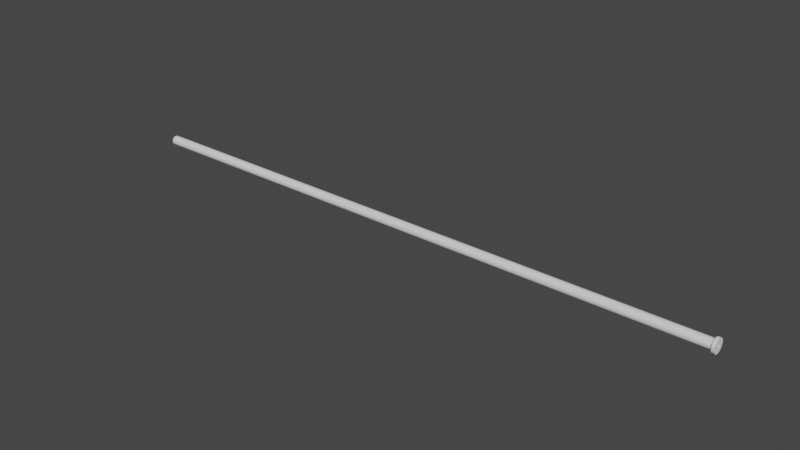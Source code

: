 # Source: Hose.blend  (saved by Blender 2.82.7; exported with 4.5.12 LTS)
import bpy
from mathutils import Matrix  # noqa: F401  (used for matrix-valued properties, if any)

bpy.ops.wm.read_factory_settings(use_empty=True)
scene = bpy.context.scene
scene.name = 'Scene'

# ---- collections
col_collection = bpy.data.collections.new('Collection'); scene.collection.children.link(col_collection)

# ---- world
world_world = bpy.data.worlds.new('World'); scene.world = world_world
world_world.use_nodes = True; world_world.node_tree.nodes.clear()
_N = world_world.node_tree.nodes; _L = world_world.node_tree.links
n0 = _N.new('ShaderNodeOutputWorld'); n0.name = 'World Output'; n0.location = (300, 300)
n1 = _N.new('ShaderNodeBackground'); n1.name = 'Background'; n1.location = (10, 300)
n1.inputs[0].default_value = (0.05088, 0.05088, 0.05088, 1.0)
_L.new(n1.outputs[0], n0.inputs[0])
n0.is_active_output = True
world_world.color = (0.05088, 0.05088, 0.05088)
world_world.use_sun_shadow = False
world_world.sun_shadow_jitter_overblur = 0.0

# ---- meshes
me_cylinder = bpy.data.meshes.new('Cylinder')
me_cylinder.from_pydata([(5.462, 0.0857, -9.722e-08), (-5.462, 0.0857, -6.384e-08), (5.462, 0.08406, -0.01672), (-5.462, 0.08406, -0.01672), (5.462, 0.07918, -0.0328), (-5.462, 0.07918, -0.0328), (5.462, 0.07126, -0.04761), (-5.462, 0.07126, -0.04761), (5.462, 0.0606, -0.0606), (-5.462, 0.0606, -0.0606), (5.462, 0.04761, -0.07126), (-5.462, 0.04761, -0.07126), (5.462, 0.0328, -0.07918), (-5.462, 0.0328, -0.07918), (5.462, 0.01672, -0.08406), (-5.462, 0.01672, -0.08406), (5.462, 2.984e-07, -0.0857), (-5.462, 3.214e-07, -0.0857), (5.462, -0.01672, -0.08406), (-5.462, -0.01672, -0.08406), (5.462, -0.0328, -0.07918), (-5.462, -0.0328, -0.07918), (5.462, -0.04761, -0.07126), (-5.462, -0.04761, -0.07126), (5.462, -0.0606, -0.0606), (-5.462, -0.0606, -0.0606), (5.462, -0.07126, -0.04761), (-5.462, -0.07126, -0.04761), (5.462, -0.07918, -0.0328), (-5.462, -0.07918, -0.0328), (5.462, -0.08406, -0.01672), (-5.462, -0.08406, -0.01672), (5.462, -0.0857, -6.929e-08), (-5.462, -0.0857, -3.592e-08), (5.462, -0.08406, 0.01672), (-5.462, -0.08406, 0.01672), (5.462, -0.07918, 0.0328), (-5.462, -0.07918, 0.0328), (5.462, -0.07126, 0.04761), (-5.462, -0.07126, 0.04761), (5.462, -0.0606, 0.0606), (-5.462, -0.0606, 0.0606), (5.462, -0.04761, 0.07126), (-5.462, -0.04761, 0.07126), (5.462, -0.0328, 0.07918), (-5.462, -0.0328, 0.07918), (5.462, -0.01672, 0.08406), (-5.462, -0.01672, 0.08406), (5.462, 3.747e-07, 0.0857), (-5.462, 3.977e-07, 0.0857), (5.462, 0.01672, 0.08406), (-5.462, 0.01672, 0.08406), (5.462, 0.0328, 0.07918), (-5.462, 0.0328, 0.07918), (5.462, 0.04761, 0.07126), (-5.462, 0.04761, 0.07126), (5.462, 0.0606, 0.0606), (-5.462, 0.0606, 0.0606), (5.462, 0.07126, 0.04761), (-5.462, 0.07126, 0.04761), (5.462, 0.07918, 0.0328), (-5.462, 0.07918, 0.0328), (5.462, 0.08406, 0.01672), (-5.462, 0.08406, 0.01672), (5.462, 0.1222, -9.578e-08), (5.462, 0.1198, -0.02384), (5.462, 0.1129, -0.04676), (5.462, 0.1016, -0.06788), (5.462, 0.0864, -0.0864), (5.462, 0.06788, -0.1016), (5.462, 0.04676, -0.1129), (5.462, 0.02384, -0.1198), (5.462, 2.914e-07, -0.1222), (5.462, -0.02384, -0.1198), (5.462, -0.04676, -0.1129), (5.462, -0.06788, -0.1016), (5.462, -0.0864, -0.0864), (5.462, -0.1016, -0.06788), (5.462, -0.1129, -0.04676), (5.462, -0.1198, -0.02384), (5.462, -0.1222, -5.597e-08), (5.462, -0.1198, 0.02384), (5.462, -0.1129, 0.04676), (5.462, -0.1016, 0.06788), (5.462, -0.0864, 0.0864), (5.462, -0.06788, 0.1016), (5.462, -0.04676, 0.1129), (5.462, -0.02384, 0.1198), (5.462, 4.002e-07, 0.1222), (5.462, 0.02384, 0.1198), (5.462, 0.04676, 0.1129), (5.462, 0.06788, 0.1016), (5.462, 0.0864, 0.0864), (5.462, 0.1016, 0.06788), (5.462, 0.1129, 0.04676), (5.462, 0.1198, 0.02384), (5.512, 0.1222, -5.487e-07), (5.512, 0.1198, -0.02384), (5.512, 0.1129, -0.04676), (5.512, 0.1016, -0.06788), (5.512, 0.0864, -0.0864), (5.512, 0.06788, -0.1016), (5.512, 0.04676, -0.1129), (5.512, 0.02384, -0.1198), (5.512, -1.505e-07, -0.1222), (5.512, -0.02384, -0.1198), (5.512, -0.04676, -0.1129), (5.512, -0.06788, -0.1016), (5.512, -0.0864, -0.0864), (5.512, -0.1016, -0.06788), (5.512, -0.1129, -0.04676), (5.512, -0.1198, -0.02384), (5.512, -0.1222, -5.089e-07), (5.512, -0.1198, 0.02384), (5.512, -0.1129, 0.04676), (5.512, -0.1016, 0.06788), (5.512, -0.0864, 0.0864), (5.512, -0.06788, 0.1016), (5.512, -0.04676, 0.1129), (5.512, -0.02384, 0.1198), (5.512, -4.17e-08, 0.1222), (5.512, 0.02384, 0.1198), (5.512, 0.04676, 0.1129), (5.512, 0.06788, 0.1016), (5.512, 0.0864, 0.0864), (5.512, 0.1016, 0.06788), (5.512, 0.1129, 0.04676), (5.512, 0.1198, 0.02384), (5.512, 0.03097, -5.512e-07), (5.512, 0.03037, -0.006042), (5.512, 0.02861, -0.01185), (5.512, 0.02575, -0.0172), (5.512, 0.0219, -0.0219), (5.512, 0.0172, -0.02575), (5.512, 0.01185, -0.02861), (5.512, 0.006041, -0.03037), (5.512, -1.339e-07, -0.03097), (5.512, -0.006041, -0.03037), (5.512, -0.01185, -0.02861), (5.512, -0.0172, -0.02575), (5.512, -0.0219, -0.0219), (5.512, -0.02575, -0.0172), (5.512, -0.02861, -0.01185), (5.512, -0.03037, -0.006042), (5.512, -0.03097, -5.411e-07), (5.512, -0.03037, 0.006041), (5.512, -0.02861, 0.01185), (5.512, -0.02575, 0.0172), (5.512, -0.0219, 0.0219), (5.512, -0.0172, 0.02575), (5.512, -0.01185, 0.02861), (5.512, -0.006041, 0.03037), (5.512, -1.063e-07, 0.03096), (5.512, 0.006041, 0.03037), (5.512, 0.01185, 0.02861), (5.512, 0.0172, 0.02575), (5.512, 0.0219, 0.0219), (5.512, 0.02575, 0.0172), (5.512, 0.02861, 0.01185), (5.512, 0.03037, 0.00604), (5.438, 0.03097, 9.848e-07), (5.438, 0.03037, -0.00604), (5.438, 0.02861, -0.01185), (5.438, 0.02575, -0.0172), (5.438, 0.0219, -0.02189), (5.438, 0.0172, -0.02575), (5.438, 0.01185, -0.02861), (5.438, 0.006042, -0.03037), (5.438, 6.159e-07, -0.03096), (5.438, -0.00604, -0.03037), (5.438, -0.01185, -0.02861), (5.438, -0.0172, -0.02575), (5.438, -0.0219, -0.02189), (5.438, -0.02575, -0.0172), (5.438, -0.02861, -0.01185), (5.438, -0.03037, -0.00604), (5.438, -0.03096, 9.948e-07), (5.438, -0.03037, 0.006042), (5.438, -0.02861, 0.01185), (5.438, -0.02575, 0.0172), (5.438, -0.0219, 0.0219), (5.438, -0.0172, 0.02575), (5.438, -0.01185, 0.02861), (5.438, -0.00604, 0.03037), (5.438, 6.434e-07, 0.03097), (5.438, 0.006042, 0.03037), (5.438, 0.01185, 0.02861), (5.438, 0.0172, 0.02575), (5.438, 0.0219, 0.0219), (5.438, 0.02575, 0.0172), (5.438, 0.02861, 0.01185), (5.438, 0.03037, 0.006042), (4.469, 0.08406, -0.01672), (3.476, 0.08406, -0.01672), (2.483, 0.08406, -0.01672), (1.49, 0.08406, -0.01672), (0.4966, 0.08406, -0.01672), (-0.4966, 0.08406, -0.01672), (-1.49, 0.08406, -0.01672), (-2.483, 0.08406, -0.01672), (-3.476, 0.08406, -0.01672), (-4.469, 0.08406, -0.01672), (-4.469, 0.07918, -0.0328), (-3.476, 0.07918, -0.0328), (-2.483, 0.07918, -0.0328), (-1.49, 0.07918, -0.0328), (-0.4966, 0.07918, -0.0328), (0.4966, 0.07918, -0.0328), (1.49, 0.07918, -0.0328), (2.483, 0.07918, -0.0328), (3.476, 0.07918, -0.0328), (4.469, 0.07918, -0.0328), (-4.469, 0.07126, -0.04761), (-3.476, 0.07126, -0.04761), (-2.483, 0.07126, -0.04761), (-1.49, 0.07126, -0.04761), (-0.4966, 0.07126, -0.04761), (0.4966, 0.07126, -0.04761), (1.49, 0.07126, -0.04761), (2.483, 0.07126, -0.04761), (3.476, 0.07126, -0.04761), (4.469, 0.07126, -0.04761), (-4.469, 0.0606, -0.0606), (-3.476, 0.0606, -0.0606), (-2.483, 0.0606, -0.0606), (-1.49, 0.0606, -0.0606), (-0.4966, 0.0606, -0.0606), (0.4966, 0.0606, -0.0606), (1.49, 0.0606, -0.0606), (2.483, 0.0606, -0.0606), (3.476, 0.0606, -0.0606), (4.469, 0.0606, -0.0606), (-4.469, 0.04761, -0.07126), (-3.476, 0.04761, -0.07126), (-2.483, 0.04761, -0.07126), (-1.49, 0.04761, -0.07126), (-0.4966, 0.04761, -0.07126), (0.4966, 0.04761, -0.07126), (1.49, 0.04761, -0.07126), (2.483, 0.04761, -0.07126), (3.476, 0.04761, -0.07126), (4.469, 0.04761, -0.07126), (-4.469, 0.0328, -0.07918), (-3.476, 0.0328, -0.07918), (-2.483, 0.0328, -0.07918), (-1.49, 0.0328, -0.07918), (-0.4966, 0.0328, -0.07918), (0.4966, 0.0328, -0.07918), (1.49, 0.0328, -0.07918), (2.483, 0.0328, -0.07918), (3.476, 0.0328, -0.07918), (4.469, 0.0328, -0.07918), (-4.469, 0.01672, -0.08406), (-3.476, 0.01672, -0.08406), (-2.483, 0.01672, -0.08406), (-1.49, 0.01672, -0.08406), (-0.4966, 0.01672, -0.08406), (0.4966, 0.01672, -0.08406), (1.49, 0.01672, -0.08406), (2.483, 0.01672, -0.08406), (3.476, 0.01672, -0.08406), (4.469, 0.01672, -0.08406), (-4.469, 3.193e-07, -0.0857), (-3.476, 3.172e-07, -0.0857), (-2.483, 3.152e-07, -0.0857), (-1.49, 3.131e-07, -0.0857), (-0.4966, 3.11e-07, -0.0857), (0.4966, 3.089e-07, -0.0857), (1.49, 3.068e-07, -0.0857), (2.483, 3.047e-07, -0.0857), (3.476, 3.026e-07, -0.0857), (4.469, 3.005e-07, -0.0857), (-4.469, -0.01672, -0.08406), (-3.476, -0.01672, -0.08406), (-2.483, -0.01672, -0.08406), (-1.49, -0.01672, -0.08406), (-0.4966, -0.01672, -0.08406), (0.4966, -0.01672, -0.08406), (1.49, -0.01672, -0.08406), (2.483, -0.01672, -0.08406), (3.476, -0.01672, -0.08406), (4.469, -0.01672, -0.08406), (-4.469, -0.0328, -0.07918), (-3.476, -0.0328, -0.07918), (-2.483, -0.0328, -0.07918), (-1.49, -0.0328, -0.07918), (-0.4966, -0.0328, -0.07918), (0.4966, -0.0328, -0.07918), (1.49, -0.0328, -0.07918), (2.483, -0.0328, -0.07918), (3.476, -0.0328, -0.07918), (4.469, -0.0328, -0.07918), (-4.469, -0.04761, -0.07126), (-3.476, -0.04761, -0.07126), (-2.483, -0.04761, -0.07126), (-1.49, -0.04761, -0.07126), (-0.4966, -0.04761, -0.07126), (0.4966, -0.04761, -0.07126), (1.49, -0.04761, -0.07126), (2.483, -0.04761, -0.07126), (3.476, -0.04761, -0.07126), (4.469, -0.04761, -0.07126), (-4.469, -0.0606, -0.0606), (-3.476, -0.0606, -0.0606), (-2.483, -0.0606, -0.0606), (-1.49, -0.0606, -0.0606), (-0.4966, -0.0606, -0.0606), (0.4966, -0.0606, -0.0606), (1.49, -0.0606, -0.0606), (2.483, -0.0606, -0.0606), (3.476, -0.0606, -0.0606), (4.469, -0.0606, -0.0606), (-4.469, -0.07126, -0.04761), (-3.476, -0.07126, -0.04761), (-2.483, -0.07126, -0.04761), (-1.49, -0.07126, -0.04761), (-0.4966, -0.07126, -0.04761), (0.4966, -0.07126, -0.04761), (1.49, -0.07126, -0.04761), (2.483, -0.07126, -0.04761), (3.476, -0.07126, -0.04761), (4.469, -0.07126, -0.04761), (-4.469, -0.07918, -0.0328), (-3.476, -0.07918, -0.0328), (-2.483, -0.07918, -0.0328), (-1.49, -0.07918, -0.0328), (-0.4966, -0.07918, -0.0328), (0.4966, -0.07918, -0.0328), (1.49, -0.07918, -0.0328), (2.483, -0.07918, -0.0328), (3.476, -0.07918, -0.0328), (4.469, -0.07918, -0.0328), (-4.469, -0.08406, -0.01672), (-3.476, -0.08406, -0.01672), (-2.483, -0.08406, -0.01672), (-1.49, -0.08406, -0.01672), (-0.4966, -0.08406, -0.01672), (0.4966, -0.08406, -0.01672), (1.49, -0.08406, -0.01672), (2.483, -0.08406, -0.01672), (3.476, -0.08406, -0.01672), (4.469, -0.08406, -0.01672), (-4.469, -0.0857, -3.895e-08), (-3.476, -0.0857, -4.198e-08), (-2.483, -0.0857, -4.502e-08), (-1.49, -0.0857, -4.805e-08), (-0.4966, -0.0857, -5.109e-08), (0.4966, -0.0857, -5.412e-08), (1.49, -0.0857, -5.716e-08), (2.483, -0.0857, -6.019e-08), (3.476, -0.0857, -6.322e-08), (4.469, -0.0857, -6.626e-08), (-4.469, -0.08406, 0.01672), (-3.476, -0.08406, 0.01672), (-2.483, -0.08406, 0.01672), (-1.49, -0.08406, 0.01672), (-0.4966, -0.08406, 0.01672), (0.4966, -0.08406, 0.01672), (1.49, -0.08406, 0.01672), (2.483, -0.08406, 0.01672), (3.476, -0.08406, 0.01672), (4.469, -0.08406, 0.01672), (-4.469, -0.07918, 0.0328), (-3.476, -0.07918, 0.0328), (-2.483, -0.07918, 0.0328), (-1.49, -0.07918, 0.0328), (-0.4966, -0.07918, 0.0328), (0.4966, -0.07918, 0.0328), (1.49, -0.07918, 0.0328), (2.483, -0.07918, 0.0328), (3.476, -0.07918, 0.0328), (4.469, -0.07918, 0.0328), (-4.469, -0.07126, 0.04761), (-3.476, -0.07126, 0.04761), (-2.483, -0.07126, 0.04761), (-1.49, -0.07126, 0.04761), (-0.4966, -0.07126, 0.04761), (0.4966, -0.07126, 0.04761), (1.49, -0.07126, 0.04761), (2.483, -0.07126, 0.04761), (3.476, -0.07126, 0.04761), (4.469, -0.07126, 0.04761), (-4.469, -0.0606, 0.0606), (-3.476, -0.0606, 0.0606), (-2.483, -0.0606, 0.0606), (-1.49, -0.0606, 0.0606), (-0.4966, -0.0606, 0.0606), (0.4966, -0.0606, 0.0606), (1.49, -0.0606, 0.0606), (2.483, -0.0606, 0.0606), (3.476, -0.0606, 0.0606), (4.469, -0.0606, 0.0606), (-4.469, -0.04761, 0.07126), (-3.476, -0.04761, 0.07126), (-2.483, -0.04761, 0.07126), (-1.49, -0.04761, 0.07126), (-0.4966, -0.04761, 0.07126), (0.4966, -0.04761, 0.07126), (1.49, -0.04761, 0.07126), (2.483, -0.04761, 0.07126), (3.476, -0.04761, 0.07126), (4.469, -0.04761, 0.07126), (-4.469, -0.0328, 0.07918), (-3.476, -0.0328, 0.07918), (-2.483, -0.0328, 0.07918), (-1.49, -0.0328, 0.07918), (-0.4966, -0.0328, 0.07918), (0.4966, -0.0328, 0.07918), (1.49, -0.0328, 0.07918), (2.483, -0.0328, 0.07918), (3.476, -0.0328, 0.07918), (4.469, -0.0328, 0.07918), (-4.469, -0.01672, 0.08406), (-3.476, -0.01672, 0.08406), (-2.483, -0.01672, 0.08406), (-1.49, -0.01672, 0.08406), (-0.4966, -0.01672, 0.08406), (0.4966, -0.01672, 0.08406), (1.49, -0.01672, 0.08406), (2.483, -0.01672, 0.08406), (3.476, -0.01672, 0.08406), (4.469, -0.01672, 0.08406), (-4.469, 3.956e-07, 0.0857), (-3.476, 3.935e-07, 0.0857), (-2.483, 3.914e-07, 0.0857), (-1.49, 3.893e-07, 0.0857), (-0.4966, 3.873e-07, 0.0857), (0.4966, 3.852e-07, 0.0857), (1.49, 3.831e-07, 0.0857), (2.483, 3.81e-07, 0.0857), (3.476, 3.789e-07, 0.0857), (4.469, 3.768e-07, 0.0857), (-4.469, 0.01672, 0.08406), (-3.476, 0.01672, 0.08406), (-2.483, 0.01672, 0.08406), (-1.49, 0.01672, 0.08406), (-0.4966, 0.01672, 0.08406), (0.4966, 0.01672, 0.08406), (1.49, 0.01672, 0.08406), (2.483, 0.01672, 0.08406), (3.476, 0.01672, 0.08406), (4.469, 0.01672, 0.08406), (-4.469, 0.0328, 0.07918), (-3.476, 0.0328, 0.07918), (-2.483, 0.0328, 0.07918), (-1.49, 0.0328, 0.07918), (-0.4966, 0.0328, 0.07918), (0.4966, 0.0328, 0.07918), (1.49, 0.0328, 0.07918), (2.483, 0.0328, 0.07918), (3.476, 0.0328, 0.07918), (4.469, 0.0328, 0.07918), (-4.469, 0.04761, 0.07126), (-3.476, 0.04761, 0.07126), (-2.483, 0.04761, 0.07126), (-1.49, 0.04761, 0.07126), (-0.4966, 0.04761, 0.07126), (0.4966, 0.04761, 0.07126), (1.49, 0.04761, 0.07126), (2.483, 0.04761, 0.07126), (3.476, 0.04761, 0.07126), (4.469, 0.04761, 0.07126), (-4.469, 0.0606, 0.0606), (-3.476, 0.0606, 0.0606), (-2.483, 0.0606, 0.0606), (-1.49, 0.0606, 0.0606), (-0.4966, 0.0606, 0.0606), (0.4966, 0.0606, 0.0606), (1.49, 0.0606, 0.0606), (2.483, 0.0606, 0.0606), (3.476, 0.0606, 0.0606), (4.469, 0.0606, 0.0606), (-4.469, 0.07126, 0.04761), (-3.476, 0.07126, 0.04761), (-2.483, 0.07126, 0.04761), (-1.49, 0.07126, 0.04761), (-0.4966, 0.07126, 0.04761), (0.4966, 0.07126, 0.04761), (1.49, 0.07126, 0.04761), (2.483, 0.07126, 0.04761), (3.476, 0.07126, 0.04761), (4.469, 0.07126, 0.04761), (-4.469, 0.07918, 0.0328), (-3.476, 0.07918, 0.0328), (-2.483, 0.07918, 0.0328), (-1.49, 0.07918, 0.0328), (-0.4966, 0.07918, 0.0328), (0.4966, 0.07918, 0.0328), (1.49, 0.07918, 0.0328), (2.483, 0.07918, 0.0328), (3.476, 0.07918, 0.0328), (4.469, 0.07918, 0.0328), (-4.469, 0.08406, 0.01672), (-3.476, 0.08406, 0.01672), (-2.483, 0.08406, 0.01672), (-1.49, 0.08406, 0.01672), (-0.4966, 0.08406, 0.01672), (0.4966, 0.08406, 0.01672), (1.49, 0.08406, 0.01672), (2.483, 0.08406, 0.01672), (3.476, 0.08406, 0.01672), (4.469, 0.08406, 0.01672), (-4.469, 0.0857, -6.688e-08), (-3.476, 0.0857, -6.991e-08), (-2.483, 0.0857, -7.294e-08), (-1.49, 0.0857, -7.598e-08), (-0.4966, 0.0857, -7.901e-08), (0.4966, 0.0857, -8.205e-08), (1.49, 0.0857, -8.508e-08), (2.483, 0.0857, -8.811e-08), (3.476, 0.0857, -9.115e-08), (4.469, 0.0857, -9.418e-08)], [], [(3, 5, 7, 9, 11, 13, 15, 17, 19, 21, 23, 25, 27, 29, 31, 33, 35, 37, 39, 41, 43, 45, 47, 49, 51, 53, 55, 57, 59, 61, 63, 1), (4, 66, 67, 6), (82, 114, 115, 83), (22, 75, 76, 24), (40, 84, 85, 42), (58, 93, 94, 60), (14, 71, 72, 16), (32, 80, 81, 34), (50, 89, 90, 52), (6, 67, 68, 8), (24, 76, 77, 26), (42, 85, 86, 44), (60, 94, 95, 62), (16, 72, 73, 18), (34, 81, 82, 36), (52, 90, 91, 54), (8, 68, 69, 10), (26, 77, 78, 28), (44, 86, 87, 46), (0, 64, 65, 2), (62, 95, 64, 0), (18, 73, 74, 20), (36, 82, 83, 38), (54, 91, 92, 56), (10, 69, 70, 12), (28, 78, 79, 30), (46, 87, 88, 48), (2, 65, 66, 4), (20, 74, 75, 22), (38, 83, 84, 40), (56, 92, 93, 58), (12, 70, 71, 14), (30, 79, 80, 32), (48, 88, 89, 50), (117, 149, 150, 118), (69, 101, 102, 70), (83, 115, 116, 84), (70, 102, 103, 71), (84, 116, 117, 85), (71, 103, 104, 72), (85, 117, 118, 86), (72, 104, 105, 73), (86, 118, 119, 87), (73, 105, 106, 74), (87, 119, 120, 88), (74, 106, 107, 75), (88, 120, 121, 89), (75, 107, 108, 76), (89, 121, 122, 90), (76, 108, 109, 77), (90, 122, 123, 91), (77, 109, 110, 78), (64, 96, 97, 65), (91, 123, 124, 92), (78, 110, 111, 79), (65, 97, 98, 66), (92, 124, 125, 93), (79, 111, 112, 80), (66, 98, 99, 67), (93, 125, 126, 94), (80, 112, 113, 81), (67, 99, 100, 68), (94, 126, 127, 95), (81, 113, 114, 82), (68, 100, 101, 69), (95, 127, 96, 64), (152, 184, 185, 153), (104, 136, 137, 105), (118, 150, 151, 119), (105, 137, 138, 106), (119, 151, 152, 120), (106, 138, 139, 107), (120, 152, 153, 121), (107, 139, 140, 108), (121, 153, 154, 122), (108, 140, 141, 109), (122, 154, 155, 123), (109, 141, 142, 110), (96, 128, 129, 97), (123, 155, 156, 124), (110, 142, 143, 111), (97, 129, 130, 98), (124, 156, 157, 125), (111, 143, 144, 112), (98, 130, 131, 99), (125, 157, 158, 126), (112, 144, 145, 113), (99, 131, 132, 100), (126, 158, 159, 127), (113, 145, 146, 114), (100, 132, 133, 101), (127, 159, 128, 96), (114, 146, 147, 115), (101, 133, 134, 102), (115, 147, 148, 116), (102, 134, 135, 103), (116, 148, 149, 117), (103, 135, 136, 104), (160, 191, 190, 189, 188, 187, 186, 185, 184, 183, 182, 181, 180, 179, 178, 177, 176, 175, 174, 173, 172, 171, 170, 169, 168, 167, 166, 165, 164, 163, 162, 161), (139, 171, 172, 140), (153, 185, 186, 154), (140, 172, 173, 141), (154, 186, 187, 155), (141, 173, 174, 142), (128, 160, 161, 129), (155, 187, 188, 156), (142, 174, 175, 143), (129, 161, 162, 130), (156, 188, 189, 157), (143, 175, 176, 144), (130, 162, 163, 131), (157, 189, 190, 158), (144, 176, 177, 145), (131, 163, 164, 132), (158, 190, 191, 159), (145, 177, 178, 146), (132, 164, 165, 133), (159, 191, 160, 128), (146, 178, 179, 147), (133, 165, 166, 134), (147, 179, 180, 148), (134, 166, 167, 135), (148, 180, 181, 149), (135, 167, 168, 136), (149, 181, 182, 150), (136, 168, 169, 137), (150, 182, 183, 151), (137, 169, 170, 138), (151, 183, 184, 152), (138, 170, 171, 139), (192, 2, 4, 211), (211, 4, 6, 221), (221, 6, 8, 231), (231, 8, 10, 241), (241, 10, 12, 251), (251, 12, 14, 261), (261, 14, 16, 271), (271, 16, 18, 281), (281, 18, 20, 291), (291, 20, 22, 301), (301, 22, 24, 311), (311, 24, 26, 321), (321, 26, 28, 331), (331, 28, 30, 341), (341, 30, 32, 351), (351, 32, 34, 361), (361, 34, 36, 371), (371, 36, 38, 381), (381, 38, 40, 391), (391, 40, 42, 401), (401, 42, 44, 411), (411, 44, 46, 421), (421, 46, 48, 431), (431, 48, 50, 441), (441, 50, 52, 451), (451, 52, 54, 461), (461, 54, 56, 471), (471, 56, 58, 481), (481, 58, 60, 491), (491, 60, 62, 501), (501, 62, 0, 511), (511, 0, 2, 192), (1, 502, 201, 3), (502, 503, 200, 201), (503, 504, 199, 200), (504, 505, 198, 199), (505, 506, 197, 198), (506, 507, 196, 197), (507, 508, 195, 196), (508, 509, 194, 195), (509, 510, 193, 194), (510, 511, 192, 193), (63, 492, 502, 1), (492, 493, 503, 502), (493, 494, 504, 503), (494, 495, 505, 504), (495, 496, 506, 505), (496, 497, 507, 506), (497, 498, 508, 507), (498, 499, 509, 508), (499, 500, 510, 509), (500, 501, 511, 510), (61, 482, 492, 63), (482, 483, 493, 492), (483, 484, 494, 493), (484, 485, 495, 494), (485, 486, 496, 495), (486, 487, 497, 496), (487, 488, 498, 497), (488, 489, 499, 498), (489, 490, 500, 499), (490, 491, 501, 500), (59, 472, 482, 61), (472, 473, 483, 482), (473, 474, 484, 483), (474, 475, 485, 484), (475, 476, 486, 485), (476, 477, 487, 486), (477, 478, 488, 487), (478, 479, 489, 488), (479, 480, 490, 489), (480, 481, 491, 490), (57, 462, 472, 59), (462, 463, 473, 472), (463, 464, 474, 473), (464, 465, 475, 474), (465, 466, 476, 475), (466, 467, 477, 476), (467, 468, 478, 477), (468, 469, 479, 478), (469, 470, 480, 479), (470, 471, 481, 480), (55, 452, 462, 57), (452, 453, 463, 462), (453, 454, 464, 463), (454, 455, 465, 464), (455, 456, 466, 465), (456, 457, 467, 466), (457, 458, 468, 467), (458, 459, 469, 468), (459, 460, 470, 469), (460, 461, 471, 470), (53, 442, 452, 55), (442, 443, 453, 452), (443, 444, 454, 453), (444, 445, 455, 454), (445, 446, 456, 455), (446, 447, 457, 456), (447, 448, 458, 457), (448, 449, 459, 458), (449, 450, 460, 459), (450, 451, 461, 460), (51, 432, 442, 53), (432, 433, 443, 442), (433, 434, 444, 443), (434, 435, 445, 444), (435, 436, 446, 445), (436, 437, 447, 446), (437, 438, 448, 447), (438, 439, 449, 448), (439, 440, 450, 449), (440, 441, 451, 450), (49, 422, 432, 51), (422, 423, 433, 432), (423, 424, 434, 433), (424, 425, 435, 434), (425, 426, 436, 435), (426, 427, 437, 436), (427, 428, 438, 437), (428, 429, 439, 438), (429, 430, 440, 439), (430, 431, 441, 440), (47, 412, 422, 49), (412, 413, 423, 422), (413, 414, 424, 423), (414, 415, 425, 424), (415, 416, 426, 425), (416, 417, 427, 426), (417, 418, 428, 427), (418, 419, 429, 428), (419, 420, 430, 429), (420, 421, 431, 430), (45, 402, 412, 47), (402, 403, 413, 412), (403, 404, 414, 413), (404, 405, 415, 414), (405, 406, 416, 415), (406, 407, 417, 416), (407, 408, 418, 417), (408, 409, 419, 418), (409, 410, 420, 419), (410, 411, 421, 420), (43, 392, 402, 45), (392, 393, 403, 402), (393, 394, 404, 403), (394, 395, 405, 404), (395, 396, 406, 405), (396, 397, 407, 406), (397, 398, 408, 407), (398, 399, 409, 408), (399, 400, 410, 409), (400, 401, 411, 410), (41, 382, 392, 43), (382, 383, 393, 392), (383, 384, 394, 393), (384, 385, 395, 394), (385, 386, 396, 395), (386, 387, 397, 396), (387, 388, 398, 397), (388, 389, 399, 398), (389, 390, 400, 399), (390, 391, 401, 400), (39, 372, 382, 41), (372, 373, 383, 382), (373, 374, 384, 383), (374, 375, 385, 384), (375, 376, 386, 385), (376, 377, 387, 386), (377, 378, 388, 387), (378, 379, 389, 388), (379, 380, 390, 389), (380, 381, 391, 390), (37, 362, 372, 39), (362, 363, 373, 372), (363, 364, 374, 373), (364, 365, 375, 374), (365, 366, 376, 375), (366, 367, 377, 376), (367, 368, 378, 377), (368, 369, 379, 378), (369, 370, 380, 379), (370, 371, 381, 380), (35, 352, 362, 37), (352, 353, 363, 362), (353, 354, 364, 363), (354, 355, 365, 364), (355, 356, 366, 365), (356, 357, 367, 366), (357, 358, 368, 367), (358, 359, 369, 368), (359, 360, 370, 369), (360, 361, 371, 370), (33, 342, 352, 35), (342, 343, 353, 352), (343, 344, 354, 353), (344, 345, 355, 354), (345, 346, 356, 355), (346, 347, 357, 356), (347, 348, 358, 357), (348, 349, 359, 358), (349, 350, 360, 359), (350, 351, 361, 360), (31, 332, 342, 33), (332, 333, 343, 342), (333, 334, 344, 343), (334, 335, 345, 344), (335, 336, 346, 345), (336, 337, 347, 346), (337, 338, 348, 347), (338, 339, 349, 348), (339, 340, 350, 349), (340, 341, 351, 350), (29, 322, 332, 31), (322, 323, 333, 332), (323, 324, 334, 333), (324, 325, 335, 334), (325, 326, 336, 335), (326, 327, 337, 336), (327, 328, 338, 337), (328, 329, 339, 338), (329, 330, 340, 339), (330, 331, 341, 340), (27, 312, 322, 29), (312, 313, 323, 322), (313, 314, 324, 323), (314, 315, 325, 324), (315, 316, 326, 325), (316, 317, 327, 326), (317, 318, 328, 327), (318, 319, 329, 328), (319, 320, 330, 329), (320, 321, 331, 330), (25, 302, 312, 27), (302, 303, 313, 312), (303, 304, 314, 313), (304, 305, 315, 314), (305, 306, 316, 315), (306, 307, 317, 316), (307, 308, 318, 317), (308, 309, 319, 318), (309, 310, 320, 319), (310, 311, 321, 320), (23, 292, 302, 25), (292, 293, 303, 302), (293, 294, 304, 303), (294, 295, 305, 304), (295, 296, 306, 305), (296, 297, 307, 306), (297, 298, 308, 307), (298, 299, 309, 308), (299, 300, 310, 309), (300, 301, 311, 310), (21, 282, 292, 23), (282, 283, 293, 292), (283, 284, 294, 293), (284, 285, 295, 294), (285, 286, 296, 295), (286, 287, 297, 296), (287, 288, 298, 297), (288, 289, 299, 298), (289, 290, 300, 299), (290, 291, 301, 300), (19, 272, 282, 21), (272, 273, 283, 282), (273, 274, 284, 283), (274, 275, 285, 284), (275, 276, 286, 285), (276, 277, 287, 286), (277, 278, 288, 287), (278, 279, 289, 288), (279, 280, 290, 289), (280, 281, 291, 290), (17, 262, 272, 19), (262, 263, 273, 272), (263, 264, 274, 273), (264, 265, 275, 274), (265, 266, 276, 275), (266, 267, 277, 276), (267, 268, 278, 277), (268, 269, 279, 278), (269, 270, 280, 279), (270, 271, 281, 280), (15, 252, 262, 17), (252, 253, 263, 262), (253, 254, 264, 263), (254, 255, 265, 264), (255, 256, 266, 265), (256, 257, 267, 266), (257, 258, 268, 267), (258, 259, 269, 268), (259, 260, 270, 269), (260, 261, 271, 270), (13, 242, 252, 15), (242, 243, 253, 252), (243, 244, 254, 253), (244, 245, 255, 254), (245, 246, 256, 255), (246, 247, 257, 256), (247, 248, 258, 257), (248, 249, 259, 258), (249, 250, 260, 259), (250, 251, 261, 260), (11, 232, 242, 13), (232, 233, 243, 242), (233, 234, 244, 243), (234, 235, 245, 244), (235, 236, 246, 245), (236, 237, 247, 246), (237, 238, 248, 247), (238, 239, 249, 248), (239, 240, 250, 249), (240, 241, 251, 250), (9, 222, 232, 11), (222, 223, 233, 232), (223, 224, 234, 233), (224, 225, 235, 234), (225, 226, 236, 235), (226, 227, 237, 236), (227, 228, 238, 237), (228, 229, 239, 238), (229, 230, 240, 239), (230, 231, 241, 240), (7, 212, 222, 9), (212, 213, 223, 222), (213, 214, 224, 223), (214, 215, 225, 224), (215, 216, 226, 225), (216, 217, 227, 226), (217, 218, 228, 227), (218, 219, 229, 228), (219, 220, 230, 229), (220, 221, 231, 230), (5, 202, 212, 7), (202, 203, 213, 212), (203, 204, 214, 213), (204, 205, 215, 214), (205, 206, 216, 215), (206, 207, 217, 216), (207, 208, 218, 217), (208, 209, 219, 218), (209, 210, 220, 219), (210, 211, 221, 220), (3, 201, 202, 5), (201, 200, 203, 202), (200, 199, 204, 203), (199, 198, 205, 204), (198, 197, 206, 205), (197, 196, 207, 206), (196, 195, 208, 207), (195, 194, 209, 208), (194, 193, 210, 209), (193, 192, 211, 210)])
me_cylinder.polygons.foreach_set('use_smooth', [True] * 482)
_uv = me_cylinder.uv_layers.new(name='UVMap')
_uv.uv.foreach_set('vector', [0.2968, 0.4854, 0.3418, 0.4717, 0.3833, 0.4496, 0.4197, 0.4197, 0.4496, 0.3833, 0.4717, 0.3418, 0.4854, 0.2968, 0.49, 0.25, 0.4854, 0.2032, 0.4717, 0.1582, 0.4496, 0.1167, 0.4197, 0.08029, 0.3833, 0.05045, 0.3418, 0.02827, 0.2968, 0.01461, 0.25, 0.01, 0.2032, 0.01461, 0.1582, 0.02827, 0.1167, 0.05045, 0.08029, 0.08029, 0.05045, 0.1167, 0.02827, 0.1582, 0.01461, 0.2032, 0.01, 0.25, 0.01461, 0.2968, 0.02827, 0.3418, 0.05045, 0.3833, 0.08029, 0.4197, 0.1167, 0.4496, 0.1582, 0.4717, 0.2032, 0.4854, 0.25, 0.49, 0.9375, 0.5, 0.9375, 0.5, 0.9062, 0.5, 0.9062, 0.5, 0.4375, 0.5, 0.4375, 0.5, 0.4062, 0.5, 0.4062, 0.5, 0.6562, 0.5, 0.6562, 0.5, 0.625, 0.5, 0.625, 0.5, 0.375, 0.5, 0.375, 0.5, 0.3438, 0.5, 0.3438, 0.5, 0.09375, 0.5, 0.09375, 0.5, 0.0625, 0.5, 0.0625, 0.5, 0.7812, 0.5, 0.7812, 0.5, 0.75, 0.5, 0.75, 0.5, 0.5, 0.5, 0.5, 0.5, 0.4688, 0.5, 0.4688, 0.5, 0.2188, 0.5, 0.2188, 0.5, 0.1875, 0.5, 0.1875, 0.5, 0.9062, 0.5, 0.9062, 0.5, 0.875, 0.5, 0.875, 0.5, 0.625, 0.5, 0.625, 0.5, 0.5938, 0.5, 0.5938, 0.5, 0.3438, 0.5, 0.3438, 0.5, 0.3125, 0.5, 0.3125, 0.5, 0.0625, 0.5, 0.0625, 0.5, 0.03125, 0.5, 0.03125, 0.5, 0.75, 0.5, 0.75, 0.5, 0.7188, 0.5, 0.7188, 0.5, 0.4688, 0.5, 0.4688, 0.5, 0.4375, 0.5, 0.4375, 0.5, 0.1875, 0.5, 0.1875, 0.5, 0.1562, 0.5, 0.1562, 0.5, 0.875, 0.5, 0.875, 0.5, 0.8438, 0.5, 0.8438, 0.5, 0.5938, 0.5, 0.5938, 0.5, 0.5625, 0.5, 0.5625, 0.5, 0.3125, 0.5, 0.3125, 0.5, 0.2812, 0.5, 0.2812, 0.5, 1.0, 0.5, 1.0, 0.5, 0.9688, 0.5, 0.9688, 0.5, 0.03125, 0.5, 0.03125, 0.5, 0.0, 0.5, 0.0, 0.5, 0.7188, 0.5, 0.7188, 0.5, 0.6875, 0.5, 0.6875, 0.5, 0.4375, 0.5, 0.4375, 0.5, 0.4062, 0.5, 0.4062, 0.5, 0.1562, 0.5, 0.1562, 0.5, 0.125, 0.5, 0.125, 0.5, 0.8438, 0.5, 0.8438, 0.5, 0.8125, 0.5, 0.8125, 0.5, 0.5625, 0.5, 0.5625, 0.5, 0.5312, 0.5, 0.5312, 0.5, 0.2812, 0.5, 0.2812, 0.5, 0.25, 0.5, 0.25, 0.5, 0.9688, 0.5, 0.9688, 0.5, 0.9375, 0.5, 0.9375, 0.5, 0.6875, 0.5, 0.6875, 0.5, 0.6562, 0.5, 0.6562, 0.5, 0.4062, 0.5, 0.4062, 0.5, 0.375, 0.5, 0.375, 0.5, 0.125, 0.5, 0.125, 0.5, 0.09375, 0.5, 0.09375, 0.5, 0.8125, 0.5, 0.8125, 0.5, 0.7812, 0.5, 0.7812, 0.5, 0.5312, 0.5, 0.5312, 0.5, 0.5, 0.5, 0.5, 0.5, 0.25, 0.5, 0.25, 0.5, 0.2188, 0.5, 0.2188, 0.5, 0.3438, 0.5, 0.3438, 0.5, 0.3125, 0.5, 0.3125, 0.5, 0.8438, 0.5, 0.8438, 0.5, 0.8125, 0.5, 0.8125, 0.5, 0.4062, 0.5, 0.4062, 0.5, 0.375, 0.5, 0.375, 0.5, 0.8125, 0.5, 0.8125, 0.5, 0.7812, 0.5, 0.7812, 0.5, 0.375, 0.5, 0.375, 0.5, 0.3438, 0.5, 0.3438, 0.5, 0.7812, 0.5, 0.7812, 0.5, 0.75, 0.5, 0.75, 0.5, 0.3438, 0.5, 0.3438, 0.5, 0.3125, 0.5, 0.3125, 0.5, 0.75, 0.5, 0.75, 0.5, 0.7188, 0.5, 0.7188, 0.5, 0.3125, 0.5, 0.3125, 0.5, 0.2812, 0.5, 0.2812, 0.5, 0.7188, 0.5, 0.7188, 0.5, 0.6875, 0.5, 0.6875, 0.5, 0.2812, 0.5, 0.2812, 0.5, 0.25, 0.5, 0.25, 0.5, 0.6875, 0.5, 0.6875, 0.5, 0.6562, 0.5, 0.6562, 0.5, 0.25, 0.5, 0.25, 0.5, 0.2188, 0.5, 0.2188, 0.5, 0.6562, 0.5, 0.6562, 0.5, 0.625, 0.5, 0.625, 0.5, 0.2188, 0.5, 0.2188, 0.5, 0.1875, 0.5, 0.1875, 0.5, 0.625, 0.5, 0.625, 0.5, 0.5938, 0.5, 0.5938, 0.5, 0.1875, 0.5, 0.1875, 0.5, 0.1562, 0.5, 0.1562, 0.5, 0.5938, 0.5, 0.5938, 0.5, 0.5625, 0.5, 0.5625, 0.5, 1.0, 0.5, 1.0, 0.5, 0.9688, 0.5, 0.9688, 0.5, 0.1562, 0.5, 0.1562, 0.5, 0.125, 0.5, 0.125, 0.5, 0.5625, 0.5, 0.5625, 0.5, 0.5312, 0.5, 0.5312, 0.5, 0.9688, 0.5, 0.9688, 0.5, 0.9375, 0.5, 0.9375, 0.5, 0.125, 0.5, 0.125, 0.5, 0.09375, 0.5, 0.09375, 0.5, 0.5312, 0.5, 0.5312, 0.5, 0.5, 0.5, 0.5, 0.5, 0.9375, 0.5, 0.9375, 0.5, 0.9062, 0.5, 0.9062, 0.5, 0.09375, 0.5, 0.09375, 0.5, 0.0625, 0.5, 0.0625, 0.5, 0.5, 0.5, 0.5, 0.5, 0.4688, 0.5, 0.4688, 0.5, 0.9062, 0.5, 0.9062, 0.5, 0.875, 0.5, 0.875, 0.5, 0.0625, 0.5, 0.0625, 0.5, 0.03125, 0.5, 0.03125, 0.5, 0.4688, 0.5, 0.4688, 0.5, 0.4375, 0.5, 0.4375, 0.5, 0.875, 0.5, 0.875, 0.5, 0.8438, 0.5, 0.8438, 0.5, 0.03125, 0.5, 0.03125, 0.5, 0.0, 0.5, 0.0, 0.5, 0.25, 0.5, 0.25, 0.5, 0.2188, 0.5, 0.2188, 0.5, 0.75, 0.5, 0.75, 0.5, 0.7188, 0.5, 0.7188, 0.5, 0.3125, 0.5, 0.3125, 0.5, 0.2812, 0.5, 0.2812, 0.5, 0.7188, 0.5, 0.7188, 0.5, 0.6875, 0.5, 0.6875, 0.5, 0.2812, 0.5, 0.2812, 0.5, 0.25, 0.5, 0.25, 0.5, 0.6875, 0.5, 0.6875, 0.5, 0.6562, 0.5, 0.6562, 0.5, 0.25, 0.5, 0.25, 0.5, 0.2188, 0.5, 0.2188, 0.5, 0.6562, 0.5, 0.6562, 0.5, 0.625, 0.5, 0.625, 0.5, 0.2188, 0.5, 0.2188, 0.5, 0.1875, 0.5, 0.1875, 0.5, 0.625, 0.5, 0.625, 0.5, 0.5938, 0.5, 0.5938, 0.5, 0.1875, 0.5, 0.1875, 0.5, 0.1562, 0.5, 0.1562, 0.5, 0.5938, 0.5, 0.5938, 0.5, 0.5625, 0.5, 0.5625, 0.5, 1.0, 0.5, 1.0, 0.5, 0.9688, 0.5, 0.9688, 0.5, 0.1562, 0.5, 0.1562, 0.5, 0.125, 0.5, 0.125, 0.5, 0.5625, 0.5, 0.5625, 0.5, 0.5312, 0.5, 0.5312, 0.5, 0.9688, 0.5, 0.9688, 0.5, 0.9375, 0.5, 0.9375, 0.5, 0.125, 0.5, 0.125, 0.5, 0.09375, 0.5, 0.09375, 0.5, 0.5312, 0.5, 0.5312, 0.5, 0.5, 0.5, 0.5, 0.5, 0.9375, 0.5, 0.9375, 0.5, 0.9062, 0.5, 0.9062, 0.5, 0.09375, 0.5, 0.09375, 0.5, 0.0625, 0.5, 0.0625, 0.5, 0.5, 0.5, 0.5, 0.5, 0.4688, 0.5, 0.4688, 0.5, 0.9062, 0.5, 0.9062, 0.5, 0.875, 0.5, 0.875, 0.5, 0.0625, 0.5, 0.0625, 0.5, 0.03125, 0.5, 0.03125, 0.5, 0.4688, 0.5, 0.4688, 0.5, 0.4375, 0.5, 0.4375, 0.5, 0.875, 0.5, 0.875, 0.5, 0.8438, 0.5, 0.8438, 0.5, 0.03125, 0.5, 0.03125, 0.5, 0.0, 0.5, 0.0, 0.5, 0.4375, 0.5, 0.4375, 0.5, 0.4062, 0.5, 0.4062, 0.5, 0.8438, 0.5, 0.8438, 0.5, 0.8125, 0.5, 0.8125, 0.5, 0.4062, 0.5, 0.4062, 0.5, 0.375, 0.5, 0.375, 0.5, 0.8125, 0.5, 0.8125, 0.5, 0.7812, 0.5, 0.7812, 0.5, 0.375, 0.5, 0.375, 0.5, 0.3438, 0.5, 0.3438, 0.5, 0.7812, 0.5, 0.7812, 0.5, 0.75, 0.5, 0.75, 0.5, 0.75, 0.49, 0.7032, 0.4854, 0.6582, 0.4717, 0.6167, 0.4496, 0.5803, 0.4197, 0.5504, 0.3833, 0.5283, 0.3418, 0.5146, 0.2968, 0.51, 0.25, 0.5146, 0.2032, 0.5283, 0.1582, 0.5504, 0.1167, 0.5803, 0.08029, 0.6167, 0.05045, 0.6582, 0.02827, 0.7032, 0.01461, 0.75, 0.01, 0.7968, 0.01461, 0.8418, 0.02827, 0.8833, 0.05045, 0.9197, 0.08029, 0.9496, 0.1167, 0.9717, 0.1582, 0.9854, 0.2032, 0.99, 0.25, 0.9854, 0.2968, 0.9717, 0.3418, 0.9496, 0.3833, 0.9197, 0.4197, 0.8833, 0.4496, 0.8418, 0.4717, 0.7968, 0.4854, 0.6562, 0.5, 0.6562, 0.5, 0.625, 0.5, 0.625, 0.5, 0.2188, 0.5, 0.2188, 0.5, 0.1875, 0.5, 0.1875, 0.5, 0.625, 0.5, 0.625, 0.5, 0.5938, 0.5, 0.5938, 0.5, 0.1875, 0.5, 0.1875, 0.5, 0.1562, 0.5, 0.1562, 0.5, 0.5938, 0.5, 0.5938, 0.5, 0.5625, 0.5, 0.5625, 0.5, 1.0, 0.5, 1.0, 0.5, 0.9688, 0.5, 0.9688, 0.5, 0.1562, 0.5, 0.1562, 0.5, 0.125, 0.5, 0.125, 0.5, 0.5625, 0.5, 0.5625, 0.5, 0.5312, 0.5, 0.5312, 0.5, 0.9688, 0.5, 0.9688, 0.5, 0.9375, 0.5, 0.9375, 0.5, 0.125, 0.5, 0.125, 0.5, 0.09375, 0.5, 0.09375, 0.5, 0.5312, 0.5, 0.5312, 0.5, 0.5, 0.5, 0.5, 0.5, 0.9375, 0.5, 0.9375, 0.5, 0.9062, 0.5, 0.9062, 0.5, 0.09375, 0.5, 0.09375, 0.5, 0.0625, 0.5, 0.0625, 0.5, 0.5, 0.5, 0.5, 0.5, 0.4688, 0.5, 0.4688, 0.5, 0.9062, 0.5, 0.9062, 0.5, 0.875, 0.5, 0.875, 0.5, 0.0625, 0.5, 0.0625, 0.5, 0.03125, 0.5, 0.03125, 0.5, 0.4688, 0.5, 0.4688, 0.5, 0.4375, 0.5, 0.4375, 0.5, 0.875, 0.5, 0.875, 0.5, 0.8438, 0.5, 0.8438, 0.5, 0.03125, 0.5, 0.03125, 0.5, 0.0, 0.5, 0.0, 0.5, 0.4375, 0.5, 0.4375, 0.5, 0.4062, 0.5, 0.4062, 0.5, 0.8438, 0.5, 0.8438, 0.5, 0.8125, 0.5, 0.8125, 0.5, 0.4062, 0.5, 0.4062, 0.5, 0.375, 0.5, 0.375, 0.5, 0.8125, 0.5, 0.8125, 0.5, 0.7812, 0.5, 0.7812, 0.5, 0.375, 0.5, 0.375, 0.5, 0.3438, 0.5, 0.3438, 0.5, 0.7812, 0.5, 0.7812, 0.5, 0.75, 0.5, 0.75, 0.5, 0.3438, 0.5, 0.3438, 0.5, 0.3125, 0.5, 0.3125, 0.5, 0.75, 0.5, 0.75, 0.5, 0.7188, 0.5, 0.7188, 0.5, 0.3125, 0.5, 0.3125, 0.5, 0.2812, 0.5, 0.2812, 0.5, 0.7188, 0.5, 0.7188, 0.5, 0.6875, 0.5, 0.6875, 0.5, 0.2812, 0.5, 0.2812, 0.5, 0.25, 0.5, 0.25, 0.5, 0.6875, 0.5, 0.6875, 0.5, 0.6562, 0.5, 0.6562, 0.5, 0.9077, 0.4987, 0.9688, 0.5, 0.9375, 0.5, 0.8833, 0.4974, 0.8833, 0.4974, 0.9375, 0.5, 0.9062, 0.5, 0.8587, 0.4954, 0.8587, 0.4954, 0.9062, 0.5, 0.875, 0.5, 0.8336, 0.4927, 0.8336, 0.4927, 0.875, 0.5, 0.8438, 0.5, 0.8079, 0.4894, 0.8079, 0.4894, 0.8438, 0.5, 0.8125, 0.5, 0.7815, 0.4856, 0.7815, 0.4856, 0.8125, 0.5, 0.7812, 0.5, 0.7544, 0.4815, 0.7544, 0.4815, 0.7812, 0.5, 0.75, 0.5, 0.7264, 0.4773, 0.7264, 0.4773, 0.75, 0.5, 0.7188, 0.5, 0.6975, 0.473, 0.6975, 0.473, 0.7188, 0.5, 0.6875, 0.5, 0.6679, 0.4689, 0.6679, 0.4689, 0.6875, 0.5, 0.6562, 0.5, 0.6375, 0.4652, 0.6375, 0.4652, 0.6562, 0.5, 0.625, 0.5, 0.6063, 0.4618, 0.6063, 0.4618, 0.625, 0.5, 0.5938, 0.5, 0.5746, 0.4591, 0.5746, 0.4591, 0.5938, 0.5, 0.5625, 0.5, 0.5424, 0.4571, 0.5424, 0.4571, 0.5625, 0.5, 0.5312, 0.5, 0.5099, 0.4559, 0.5099, 0.4559, 0.5312, 0.5, 0.5, 0.5, 0.4773, 0.4555, 0.4773, 0.4555, 0.5, 0.5, 0.4688, 0.5, 0.4446, 0.4559, 0.4446, 0.4559, 0.4688, 0.5, 0.4375, 0.5, 0.4121, 0.4571, 0.4121, 0.4571, 0.4375, 0.5, 0.4062, 0.5, 0.3799, 0.4591, 0.3799, 0.4591, 0.4062, 0.5, 0.375, 0.5, 0.3482, 0.4618, 0.3482, 0.4618, 0.375, 0.5, 0.3438, 0.5, 0.3171, 0.4652, 0.3171, 0.4652, 0.3438, 0.5, 0.3125, 0.5, 0.2867, 0.4689, 0.2867, 0.4689, 0.3125, 0.5, 0.2812, 0.5, 0.257, 0.473, 0.257, 0.473, 0.2812, 0.5, 0.25, 0.5, 0.2282, 0.4773, 0.2282, 0.4773, 0.25, 0.5, 0.2188, 0.5, 0.2002, 0.4815, 0.2002, 0.4815, 0.2188, 0.5, 0.1875, 0.5, 0.173, 0.4856, 0.173, 0.4856, 0.1875, 0.5, 0.1562, 0.5, 0.1466, 0.4894, 0.1466, 0.4894, 0.1562, 0.5, 0.125, 0.5, 0.1209, 0.4927, 0.1209, 0.4927, 0.125, 0.5, 0.09375, 0.5, 0.09583, 0.4954, 0.09583, 0.4954, 0.09375, 0.5, 0.0625, 0.5, 0.0712, 0.4974, 0.0712, 0.4974, 0.0625, 0.5, 0.03125, 0.5, 0.04688, 0.4987, 0.04688, 0.4987, 0.03125, 0.5, 0.0, 0.5, 0.02273, 0.4991, 0.9318, 0.4991, 1.0, 0.5, 0.9688, 0.5, 0.9077, 0.4987, 0.25, 0.49, 0.3182, 0.4909, 0.3579, 0.4867, 0.2968, 0.4854, 0.3182, 0.4909, 0.3864, 0.4918, 0.419, 0.488, 0.3579, 0.4867, 0.3864, 0.4918, 0.4545, 0.4927, 0.4801, 0.4894, 0.419, 0.488, 0.4545, 0.4927, 0.5227, 0.4936, 0.5412, 0.4907, 0.4801, 0.4894, 0.5227, 0.4936, 0.5909, 0.4945, 0.6022, 0.492, 0.5412, 0.4907, 0.5909, 0.4945, 0.6591, 0.4955, 0.6633, 0.4934, 0.6022, 0.492, 0.6591, 0.4955, 0.7273, 0.4964, 0.7244, 0.4947, 0.6633, 0.4934, 0.7273, 0.4964, 0.7955, 0.4973, 0.7855, 0.496, 0.7244, 0.4947, 0.7955, 0.4973, 0.8636, 0.4982, 0.8466, 0.4973, 0.7855, 0.496, 0.8636, 0.4982, 0.9318, 0.4991, 0.9077, 0.4987, 0.8466, 0.4973, 0.2032, 0.4854, 0.1875, 0.4867, 0.2273, 0.4909, 0.25, 0.49, 0.1875, 0.4867, 0.1719, 0.488, 0.2045, 0.4918, 0.2273, 0.4909, 0.1719, 0.488, 0.1563, 0.4894, 0.1818, 0.4927, 0.2045, 0.4918, 0.1563, 0.4894, 0.1407, 0.4907, 0.1591, 0.4936, 0.1818, 0.4927, 0.1407, 0.4907, 0.125, 0.492, 0.1364, 0.4945, 0.1591, 0.4936, 0.125, 0.492, 0.1094, 0.4934, 0.1136, 0.4955, 0.1364, 0.4945, 0.1094, 0.4934, 0.09377, 0.4947, 0.09091, 0.4964, 0.1136, 0.4955, 0.09377, 0.4947, 0.07814, 0.496, 0.06818, 0.4973, 0.09091, 0.4964, 0.07814, 0.496, 0.06251, 0.4973, 0.04545, 0.4982, 0.06818, 0.4973, 0.06251, 0.4973, 0.04688, 0.4987, 0.02273, 0.4991, 0.04545, 0.4982, 0.1582, 0.4717, 0.1495, 0.4743, 0.1875, 0.4867, 0.2032, 0.4854, 0.1495, 0.4743, 0.1408, 0.4769, 0.1719, 0.488, 0.1875, 0.4867, 0.1408, 0.4769, 0.1321, 0.4794, 0.1563, 0.4894, 0.1719, 0.488, 0.1321, 0.4794, 0.1234, 0.482, 0.1407, 0.4907, 0.1563, 0.4894, 0.1234, 0.482, 0.1147, 0.4846, 0.125, 0.492, 0.1407, 0.4907, 0.1147, 0.4846, 0.106, 0.4872, 0.1094, 0.4934, 0.125, 0.492, 0.106, 0.4872, 0.09728, 0.4897, 0.09377, 0.4947, 0.1094, 0.4934, 0.09728, 0.4897, 0.08859, 0.4923, 0.07814, 0.496, 0.09377, 0.4947, 0.08859, 0.4923, 0.07989, 0.4949, 0.06251, 0.4973, 0.07814, 0.496, 0.07989, 0.4949, 0.0712, 0.4974, 0.04688, 0.4987, 0.06251, 0.4973, 0.1167, 0.4496, 0.1146, 0.4541, 0.1495, 0.4743, 0.1582, 0.4717, 0.1146, 0.4541, 0.1125, 0.4587, 0.1408, 0.4769, 0.1495, 0.4743, 0.1125, 0.4587, 0.1104, 0.4633, 0.1321, 0.4794, 0.1408, 0.4769, 0.1104, 0.4633, 0.1083, 0.4679, 0.1234, 0.482, 0.1321, 0.4794, 0.1083, 0.4679, 0.1062, 0.4725, 0.1147, 0.4846, 0.1234, 0.482, 0.1062, 0.4725, 0.1042, 0.4771, 0.106, 0.4872, 0.1147, 0.4846, 0.1042, 0.4771, 0.1021, 0.4817, 0.09728, 0.4897, 0.106, 0.4872, 0.1021, 0.4817, 0.1, 0.4862, 0.08859, 0.4923, 0.09728, 0.4897, 0.1, 0.4862, 0.09792, 0.4908, 0.07989, 0.4949, 0.08859, 0.4923, 0.09792, 0.4908, 0.09583, 0.4954, 0.0712, 0.4974, 0.07989, 0.4949, 0.08029, 0.4197, 0.08436, 0.427, 0.1146, 0.4541, 0.1167, 0.4496, 0.08436, 0.427, 0.08842, 0.4343, 0.1125, 0.4587, 0.1146, 0.4541, 0.08842, 0.4343, 0.09249, 0.4416, 0.1104, 0.4633, 0.1125, 0.4587, 0.09249, 0.4416, 0.09655, 0.4489, 0.1083, 0.4679, 0.1104, 0.4633, 0.09655, 0.4489, 0.1006, 0.4562, 0.1062, 0.4725, 0.1083, 0.4679, 0.1006, 0.4562, 0.1047, 0.4635, 0.1042, 0.4771, 0.1062, 0.4725, 0.1047, 0.4635, 0.1087, 0.4708, 0.1021, 0.4817, 0.1042, 0.4771, 0.1087, 0.4708, 0.1128, 0.4781, 0.1, 0.4862, 0.1021, 0.4817, 0.1128, 0.4781, 0.1169, 0.4854, 0.09792, 0.4908, 0.1, 0.4862, 0.1169, 0.4854, 0.1209, 0.4927, 0.09583, 0.4954, 0.09792, 0.4908, 0.05045, 0.3833, 0.06007, 0.3939, 0.08436, 0.427, 0.08029, 0.4197, 0.06007, 0.3939, 0.06968, 0.4045, 0.08842, 0.4343, 0.08436, 0.427, 0.06968, 0.4045, 0.0793, 0.4152, 0.09249, 0.4416, 0.08842, 0.4343, 0.0793, 0.4152, 0.08892, 0.4258, 0.09655, 0.4489, 0.09249, 0.4416, 0.08892, 0.4258, 0.09854, 0.4364, 0.1006, 0.4562, 0.09655, 0.4489, 0.09854, 0.4364, 0.1082, 0.447, 0.1047, 0.4635, 0.1006, 0.4562, 0.1082, 0.447, 0.1178, 0.4576, 0.1087, 0.4708, 0.1047, 0.4635, 0.1178, 0.4576, 0.1274, 0.4682, 0.1128, 0.4781, 0.1087, 0.4708, 0.1274, 0.4682, 0.137, 0.4788, 0.1169, 0.4854, 0.1128, 0.4781, 0.137, 0.4788, 0.1466, 0.4894, 0.1209, 0.4927, 0.1169, 0.4854, 0.02827, 0.3418, 0.04274, 0.3562, 0.06007, 0.3939, 0.05045, 0.3833, 0.04274, 0.3562, 0.05722, 0.3706, 0.06968, 0.4045, 0.06007, 0.3939, 0.05722, 0.3706, 0.0717, 0.385, 0.0793, 0.4152, 0.06968, 0.4045, 0.0717, 0.385, 0.08617, 0.3994, 0.08892, 0.4258, 0.0793, 0.4152, 0.08617, 0.3994, 0.1006, 0.4137, 0.09854, 0.4364, 0.08892, 0.4258, 0.1006, 0.4137, 0.1151, 0.4281, 0.1082, 0.447, 0.09854, 0.4364, 0.1151, 0.4281, 0.1296, 0.4425, 0.1178, 0.4576, 0.1082, 0.447, 0.1296, 0.4425, 0.1441, 0.4569, 0.1274, 0.4682, 0.1178, 0.4576, 0.1441, 0.4569, 0.1585, 0.4712, 0.137, 0.4788, 0.1274, 0.4682, 0.1585, 0.4712, 0.173, 0.4856, 0.1466, 0.4894, 0.137, 0.4788, 0.01461, 0.2968, 0.03317, 0.3153, 0.04274, 0.3562, 0.02827, 0.3418, 0.03317, 0.3153, 0.05173, 0.3338, 0.05722, 0.3706, 0.04274, 0.3562, 0.05173, 0.3338, 0.07029, 0.3522, 0.0717, 0.385, 0.05722, 0.3706, 0.07029, 0.3522, 0.08884, 0.3707, 0.08617, 0.3994, 0.0717, 0.385, 0.08884, 0.3707, 0.1074, 0.3892, 0.1006, 0.4137, 0.08617, 0.3994, 0.1074, 0.3892, 0.126, 0.4076, 0.1151, 0.4281, 0.1006, 0.4137, 0.126, 0.4076, 0.1445, 0.4261, 0.1296, 0.4425, 0.1151, 0.4281, 0.1445, 0.4261, 0.1631, 0.4446, 0.1441, 0.4569, 0.1296, 0.4425, 0.1631, 0.4446, 0.1816, 0.4631, 0.1585, 0.4712, 0.1441, 0.4569, 0.1816, 0.4631, 0.2002, 0.4815, 0.173, 0.4856, 0.1585, 0.4712, 0.01, 0.25, 0.03182, 0.2727, 0.03317, 0.3153, 0.01461, 0.2968, 0.03182, 0.2727, 0.05364, 0.2955, 0.05173, 0.3338, 0.03317, 0.3153, 0.05364, 0.2955, 0.07545, 0.3182, 0.07029, 0.3522, 0.05173, 0.3338, 0.07545, 0.3182, 0.09727, 0.3409, 0.08884, 0.3707, 0.07029, 0.3522, 0.09727, 0.3409, 0.1191, 0.3636, 0.1074, 0.3892, 0.08884, 0.3707, 0.1191, 0.3636, 0.1409, 0.3864, 0.126, 0.4076, 0.1074, 0.3892, 0.1409, 0.3864, 0.1627, 0.4091, 0.1445, 0.4261, 0.126, 0.4076, 0.1627, 0.4091, 0.1845, 0.4318, 0.1631, 0.4446, 0.1445, 0.4261, 0.1845, 0.4318, 0.2064, 0.4545, 0.1816, 0.4631, 0.1631, 0.4446, 0.2064, 0.4545, 0.2282, 0.4773, 0.2002, 0.4815, 0.1816, 0.4631, 0.01461, 0.2032, 0.03885, 0.2302, 0.03182, 0.2727, 0.01, 0.25, 0.03885, 0.2302, 0.06309, 0.2571, 0.05364, 0.2955, 0.03182, 0.2727, 0.06309, 0.2571, 0.08733, 0.2841, 0.07545, 0.3182, 0.05364, 0.2955, 0.08733, 0.2841, 0.1116, 0.3111, 0.09727, 0.3409, 0.07545, 0.3182, 0.1116, 0.3111, 0.1358, 0.3381, 0.1191, 0.3636, 0.09727, 0.3409, 0.1358, 0.3381, 0.1601, 0.3651, 0.1409, 0.3864, 0.1191, 0.3636, 0.1601, 0.3651, 0.1843, 0.3921, 0.1627, 0.4091, 0.1409, 0.3864, 0.1843, 0.3921, 0.2085, 0.419, 0.1845, 0.4318, 0.1627, 0.4091, 0.2085, 0.419, 0.2328, 0.446, 0.2064, 0.4545, 0.1845, 0.4318, 0.2328, 0.446, 0.257, 0.473, 0.2282, 0.4773, 0.2064, 0.4545, 0.02827, 0.1582, 0.05411, 0.1892, 0.03885, 0.2302, 0.01461, 0.2032, 0.05411, 0.1892, 0.07995, 0.2203, 0.06309, 0.2571, 0.03885, 0.2302, 0.07995, 0.2203, 0.1058, 0.2514, 0.08733, 0.2841, 0.06309, 0.2571, 0.1058, 0.2514, 0.1316, 0.2825, 0.1116, 0.3111, 0.08733, 0.2841, 0.1316, 0.2825, 0.1575, 0.3135, 0.1358, 0.3381, 0.1116, 0.3111, 0.1575, 0.3135, 0.1833, 0.3446, 0.1601, 0.3651, 0.1358, 0.3381, 0.1833, 0.3446, 0.2091, 0.3757, 0.1843, 0.3921, 0.1601, 0.3651, 0.2091, 0.3757, 0.235, 0.4068, 0.2085, 0.419, 0.1843, 0.3921, 0.235, 0.4068, 0.2608, 0.4378, 0.2328, 0.446, 0.2085, 0.419, 0.2608, 0.4378, 0.2867, 0.4689, 0.257, 0.473, 0.2328, 0.446, 0.05045, 0.1167, 0.07711, 0.1515, 0.05411, 0.1892, 0.02827, 0.1582, 0.07711, 0.1515, 0.1038, 0.1864, 0.07995, 0.2203, 0.05411, 0.1892, 0.1038, 0.1864, 0.1304, 0.2212, 0.1058, 0.2514, 0.07995, 0.2203, 0.1304, 0.2212, 0.1571, 0.2561, 0.1316, 0.2825, 0.1058, 0.2514, 0.1571, 0.2561, 0.1838, 0.2909, 0.1575, 0.3135, 0.1316, 0.2825, 0.1838, 0.2909, 0.2104, 0.3258, 0.1833, 0.3446, 0.1575, 0.3135, 0.2104, 0.3258, 0.2371, 0.3606, 0.2091, 0.3757, 0.1833, 0.3446, 0.2371, 0.3606, 0.2638, 0.3955, 0.235, 0.4068, 0.2091, 0.3757, 0.2638, 0.3955, 0.2904, 0.4303, 0.2608, 0.4378, 0.235, 0.4068, 0.2904, 0.4303, 0.3171, 0.4652, 0.2867, 0.4689, 0.2608, 0.4378, 0.08029, 0.08029, 0.1071, 0.1184, 0.07711, 0.1515, 0.05045, 0.1167, 0.1071, 0.1184, 0.1339, 0.1566, 0.1038, 0.1864, 0.07711, 0.1515, 0.1339, 0.1566, 0.1607, 0.1948, 0.1304, 0.2212, 0.1038, 0.1864, 0.1607, 0.1948, 0.1875, 0.2329, 0.1571, 0.2561, 0.1304, 0.2212, 0.1875, 0.2329, 0.2143, 0.2711, 0.1838, 0.2909, 0.1571, 0.2561, 0.2143, 0.2711, 0.241, 0.3092, 0.2104, 0.3258, 0.1838, 0.2909, 0.241, 0.3092, 0.2678, 0.3474, 0.2371, 0.3606, 0.2104, 0.3258, 0.2678, 0.3474, 0.2946, 0.3855, 0.2638, 0.3955, 0.2371, 0.3606, 0.2946, 0.3855, 0.3214, 0.4237, 0.2904, 0.4303, 0.2638, 0.3955, 0.3214, 0.4237, 0.3482, 0.4618, 0.3171, 0.4652, 0.2904, 0.4303, 0.1167, 0.05045, 0.143, 0.09132, 0.1071, 0.1184, 0.08029, 0.08029, 0.143, 0.09132, 0.1693, 0.1322, 0.1339, 0.1566, 0.1071, 0.1184, 0.1693, 0.1322, 0.1956, 0.1731, 0.1607, 0.1948, 0.1339, 0.1566, 0.1956, 0.1731, 0.222, 0.2139, 0.1875, 0.2329, 0.1607, 0.1948, 0.222, 0.2139, 0.2483, 0.2548, 0.2143, 0.2711, 0.1875, 0.2329, 0.2483, 0.2548, 0.2746, 0.2957, 0.241, 0.3092, 0.2143, 0.2711, 0.2746, 0.2957, 0.3009, 0.3365, 0.2678, 0.3474, 0.241, 0.3092, 0.3009, 0.3365, 0.3273, 0.3774, 0.2946, 0.3855, 0.2678, 0.3474, 0.3273, 0.3774, 0.3536, 0.4183, 0.3214, 0.4237, 0.2946, 0.3855, 0.3536, 0.4183, 0.3799, 0.4591, 0.3482, 0.4618, 0.3214, 0.4237, 0.1582, 0.02827, 0.1836, 0.07115, 0.143, 0.09132, 0.1167, 0.05045, 0.1836, 0.07115, 0.2089, 0.114, 0.1693, 0.1322, 0.143, 0.09132, 0.2089, 0.114, 0.2343, 0.1569, 0.1956, 0.1731, 0.1693, 0.1322, 0.2343, 0.1569, 0.2597, 0.1998, 0.222, 0.2139, 0.1956, 0.1731, 0.2597, 0.1998, 0.2851, 0.2427, 0.2483, 0.2548, 0.222, 0.2139, 0.2851, 0.2427, 0.3105, 0.2856, 0.2746, 0.2957, 0.2483, 0.2548, 0.3105, 0.2856, 0.3359, 0.3285, 0.3009, 0.3365, 0.2746, 0.2957, 0.3359, 0.3285, 0.3613, 0.3713, 0.3273, 0.3774, 0.3009, 0.3365, 0.3613, 0.3713, 0.3867, 0.4142, 0.3536, 0.4183, 0.3273, 0.3774, 0.3867, 0.4142, 0.4121, 0.4571, 0.3799, 0.4591, 0.3536, 0.4183, 0.2032, 0.01461, 0.2273, 0.05874, 0.1836, 0.07115, 0.1582, 0.02827, 0.2273, 0.05874, 0.2515, 0.1029, 0.2089, 0.114, 0.1836, 0.07115, 0.2515, 0.1029, 0.2756, 0.147, 0.2343, 0.1569, 0.2089, 0.114, 0.2756, 0.147, 0.2997, 0.1911, 0.2597, 0.1998, 0.2343, 0.1569, 0.2997, 0.1911, 0.3239, 0.2352, 0.2851, 0.2427, 0.2597, 0.1998, 0.3239, 0.2352, 0.348, 0.2794, 0.3105, 0.2856, 0.2851, 0.2427, 0.348, 0.2794, 0.3722, 0.3235, 0.3359, 0.3285, 0.3105, 0.2856, 0.3722, 0.3235, 0.3963, 0.3676, 0.3613, 0.3713, 0.3359, 0.3285, 0.3963, 0.3676, 0.4205, 0.4117, 0.3867, 0.4142, 0.3613, 0.3713, 0.4205, 0.4117, 0.4446, 0.4559, 0.4121, 0.4571, 0.3867, 0.4142, 0.25, 0.01, 0.2727, 0.05455, 0.2273, 0.05874, 0.2032, 0.01461, 0.2727, 0.05455, 0.2955, 0.09909, 0.2515, 0.1029, 0.2273, 0.05874, 0.2955, 0.09909, 0.3182, 0.1436, 0.2756, 0.147, 0.2515, 0.1029, 0.3182, 0.1436, 0.3409, 0.1882, 0.2997, 0.1911, 0.2756, 0.147, 0.3409, 0.1882, 0.3636, 0.2327, 0.3239, 0.2352, 0.2997, 0.1911, 0.3636, 0.2327, 0.3864, 0.2773, 0.348, 0.2794, 0.3239, 0.2352, 0.3864, 0.2773, 0.4091, 0.3218, 0.3722, 0.3235, 0.348, 0.2794, 0.4091, 0.3218, 0.4318, 0.3664, 0.3963, 0.3676, 0.3722, 0.3235, 0.4318, 0.3664, 0.4545, 0.4109, 0.4205, 0.4117, 0.3963, 0.3676, 0.4545, 0.4109, 0.4773, 0.4555, 0.4446, 0.4559, 0.4205, 0.4117, 0.2968, 0.01461, 0.3181, 0.05874, 0.2727, 0.05455, 0.25, 0.01, 0.3181, 0.05874, 0.3394, 0.1029, 0.2955, 0.09909, 0.2727, 0.05455, 0.3394, 0.1029, 0.3608, 0.147, 0.3182, 0.1436, 0.2955, 0.09909, 0.3608, 0.147, 0.3821, 0.1911, 0.3409, 0.1882, 0.3182, 0.1436, 0.3821, 0.1911, 0.4034, 0.2352, 0.3636, 0.2327, 0.3409, 0.1882, 0.4034, 0.2352, 0.4247, 0.2794, 0.3864, 0.2773, 0.3636, 0.2327, 0.4247, 0.2794, 0.446, 0.3235, 0.4091, 0.3218, 0.3864, 0.2773, 0.446, 0.3235, 0.4673, 0.3676, 0.4318, 0.3664, 0.4091, 0.3218, 0.4673, 0.3676, 0.4886, 0.4117, 0.4545, 0.4109, 0.4318, 0.3664, 0.4886, 0.4117, 0.5099, 0.4559, 0.4773, 0.4555, 0.4545, 0.4109, 0.3418, 0.02827, 0.3619, 0.07115, 0.3181, 0.05874, 0.2968, 0.01461, 0.3619, 0.07115, 0.382, 0.114, 0.3394, 0.1029, 0.3181, 0.05874, 0.382, 0.114, 0.402, 0.1569, 0.3608, 0.147, 0.3394, 0.1029, 0.402, 0.1569, 0.4221, 0.1998, 0.3821, 0.1911, 0.3608, 0.147, 0.4221, 0.1998, 0.4421, 0.2427, 0.4034, 0.2352, 0.3821, 0.1911, 0.4421, 0.2427, 0.4622, 0.2856, 0.4247, 0.2794, 0.4034, 0.2352, 0.4622, 0.2856, 0.4823, 0.3285, 0.446, 0.3235, 0.4247, 0.2794, 0.4823, 0.3285, 0.5023, 0.3713, 0.4673, 0.3676, 0.446, 0.3235, 0.5023, 0.3713, 0.5224, 0.4142, 0.4886, 0.4117, 0.4673, 0.3676, 0.5224, 0.4142, 0.5424, 0.4571, 0.5099, 0.4559, 0.4886, 0.4117, 0.3833, 0.05045, 0.4025, 0.09132, 0.3619, 0.07115, 0.3418, 0.02827, 0.4025, 0.09132, 0.4216, 0.1322, 0.382, 0.114, 0.3619, 0.07115, 0.4216, 0.1322, 0.4407, 0.1731, 0.402, 0.1569, 0.382, 0.114, 0.4407, 0.1731, 0.4599, 0.2139, 0.4221, 0.1998, 0.402, 0.1569, 0.4599, 0.2139, 0.479, 0.2548, 0.4421, 0.2427, 0.4221, 0.1998, 0.479, 0.2548, 0.4981, 0.2957, 0.4622, 0.2856, 0.4421, 0.2427, 0.4981, 0.2957, 0.5172, 0.3365, 0.4823, 0.3285, 0.4622, 0.2856, 0.5172, 0.3365, 0.5364, 0.3774, 0.5023, 0.3713, 0.4823, 0.3285, 0.5364, 0.3774, 0.5555, 0.4183, 0.5224, 0.4142, 0.5023, 0.3713, 0.5555, 0.4183, 0.5746, 0.4591, 0.5424, 0.4571, 0.5224, 0.4142, 0.4197, 0.08029, 0.4384, 0.1184, 0.4025, 0.09132, 0.3833, 0.05045, 0.4384, 0.1184, 0.457, 0.1566, 0.4216, 0.1322, 0.4025, 0.09132, 0.457, 0.1566, 0.4757, 0.1948, 0.4407, 0.1731, 0.4216, 0.1322, 0.4757, 0.1948, 0.4944, 0.2329, 0.4599, 0.2139, 0.4407, 0.1731, 0.4944, 0.2329, 0.513, 0.2711, 0.479, 0.2548, 0.4599, 0.2139, 0.513, 0.2711, 0.5317, 0.3092, 0.4981, 0.2957, 0.479, 0.2548, 0.5317, 0.3092, 0.5503, 0.3474, 0.5172, 0.3365, 0.4981, 0.2957, 0.5503, 0.3474, 0.569, 0.3855, 0.5364, 0.3774, 0.5172, 0.3365, 0.569, 0.3855, 0.5877, 0.4237, 0.5555, 0.4183, 0.5364, 0.3774, 0.5877, 0.4237, 0.6063, 0.4618, 0.5746, 0.4591, 0.5555, 0.4183, 0.4496, 0.1167, 0.4683, 0.1515, 0.4384, 0.1184, 0.4197, 0.08029, 0.4683, 0.1515, 0.4871, 0.1864, 0.457, 0.1566, 0.4384, 0.1184, 0.4871, 0.1864, 0.5059, 0.2212, 0.4757, 0.1948, 0.457, 0.1566, 0.5059, 0.2212, 0.5247, 0.2561, 0.4944, 0.2329, 0.4757, 0.1948, 0.5247, 0.2561, 0.5435, 0.2909, 0.513, 0.2711, 0.4944, 0.2329, 0.5435, 0.2909, 0.5623, 0.3258, 0.5317, 0.3092, 0.513, 0.2711, 0.5623, 0.3258, 0.5811, 0.3606, 0.5503, 0.3474, 0.5317, 0.3092, 0.5811, 0.3606, 0.5999, 0.3955, 0.569, 0.3855, 0.5503, 0.3474, 0.5999, 0.3955, 0.6187, 0.4303, 0.5877, 0.4237, 0.569, 0.3855, 0.6187, 0.4303, 0.6375, 0.4652, 0.6063, 0.4618, 0.5877, 0.4237, 0.4717, 0.1582, 0.4913, 0.1892, 0.4683, 0.1515, 0.4496, 0.1167, 0.4913, 0.1892, 0.511, 0.2203, 0.4871, 0.1864, 0.4683, 0.1515, 0.511, 0.2203, 0.5306, 0.2514, 0.5059, 0.2212, 0.4871, 0.1864, 0.5306, 0.2514, 0.5502, 0.2825, 0.5247, 0.2561, 0.5059, 0.2212, 0.5502, 0.2825, 0.5698, 0.3135, 0.5435, 0.2909, 0.5247, 0.2561, 0.5698, 0.3135, 0.5894, 0.3446, 0.5623, 0.3258, 0.5435, 0.2909, 0.5894, 0.3446, 0.609, 0.3757, 0.5811, 0.3606, 0.5623, 0.3258, 0.609, 0.3757, 0.6287, 0.4068, 0.5999, 0.3955, 0.5811, 0.3606, 0.6287, 0.4068, 0.6483, 0.4378, 0.6187, 0.4303, 0.5999, 0.3955, 0.6483, 0.4378, 0.6679, 0.4689, 0.6375, 0.4652, 0.6187, 0.4303, 0.4854, 0.2032, 0.5066, 0.2302, 0.4913, 0.1892, 0.4717, 0.1582, 0.5066, 0.2302, 0.5278, 0.2571, 0.511, 0.2203, 0.4913, 0.1892, 0.5278, 0.2571, 0.549, 0.2841, 0.5306, 0.2514, 0.511, 0.2203, 0.549, 0.2841, 0.5702, 0.3111, 0.5502, 0.2825, 0.5306, 0.2514, 0.5702, 0.3111, 0.5915, 0.3381, 0.5698, 0.3135, 0.5502, 0.2825, 0.5915, 0.3381, 0.6127, 0.3651, 0.5894, 0.3446, 0.5698, 0.3135, 0.6127, 0.3651, 0.6339, 0.3921, 0.609, 0.3757, 0.5894, 0.3446, 0.6339, 0.3921, 0.6551, 0.419, 0.6287, 0.4068, 0.609, 0.3757, 0.6551, 0.419, 0.6763, 0.446, 0.6483, 0.4378, 0.6287, 0.4068, 0.6763, 0.446, 0.6975, 0.473, 0.6679, 0.4689, 0.6483, 0.4378, 0.49, 0.25, 0.5136, 0.2727, 0.5066, 0.2302, 0.4854, 0.2032, 0.5136, 0.2727, 0.5373, 0.2955, 0.5278, 0.2571, 0.5066, 0.2302, 0.5373, 0.2955, 0.5609, 0.3182, 0.549, 0.2841, 0.5278, 0.2571, 0.5609, 0.3182, 0.5845, 0.3409, 0.5702, 0.3111, 0.549, 0.2841, 0.5845, 0.3409, 0.6082, 0.3636, 0.5915, 0.3381, 0.5702, 0.3111, 0.6082, 0.3636, 0.6318, 0.3864, 0.6127, 0.3651, 0.5915, 0.3381, 0.6318, 0.3864, 0.6555, 0.4091, 0.6339, 0.3921, 0.6127, 0.3651, 0.6555, 0.4091, 0.6791, 0.4318, 0.6551, 0.419, 0.6339, 0.3921, 0.6791, 0.4318, 0.7027, 0.4545, 0.6763, 0.446, 0.6551, 0.419, 0.7027, 0.4545, 0.7264, 0.4773, 0.6975, 0.473, 0.6763, 0.446, 0.4854, 0.2968, 0.5123, 0.3153, 0.5136, 0.2727, 0.49, 0.25, 0.5123, 0.3153, 0.5392, 0.3338, 0.5373, 0.2955, 0.5136, 0.2727, 0.5392, 0.3338, 0.5661, 0.3522, 0.5609, 0.3182, 0.5373, 0.2955, 0.5661, 0.3522, 0.593, 0.3707, 0.5845, 0.3409, 0.5609, 0.3182, 0.593, 0.3707, 0.6199, 0.3892, 0.6082, 0.3636, 0.5845, 0.3409, 0.6199, 0.3892, 0.6468, 0.4076, 0.6318, 0.3864, 0.6082, 0.3636, 0.6468, 0.4076, 0.6737, 0.4261, 0.6555, 0.4091, 0.6318, 0.3864, 0.6737, 0.4261, 0.7006, 0.4446, 0.6791, 0.4318, 0.6555, 0.4091, 0.7006, 0.4446, 0.7275, 0.4631, 0.7027, 0.4545, 0.6791, 0.4318, 0.7275, 0.4631, 0.7544, 0.4815, 0.7264, 0.4773, 0.7027, 0.4545, 0.4717, 0.3418, 0.5027, 0.3562, 0.5123, 0.3153, 0.4854, 0.2968, 0.5027, 0.3562, 0.5337, 0.3706, 0.5392, 0.3338, 0.5123, 0.3153, 0.5337, 0.3706, 0.5647, 0.385, 0.5661, 0.3522, 0.5392, 0.3338, 0.5647, 0.385, 0.5956, 0.3994, 0.593, 0.3707, 0.5661, 0.3522, 0.5956, 0.3994, 0.6266, 0.4137, 0.6199, 0.3892, 0.593, 0.3707, 0.6266, 0.4137, 0.6576, 0.4281, 0.6468, 0.4076, 0.6199, 0.3892, 0.6576, 0.4281, 0.6886, 0.4425, 0.6737, 0.4261, 0.6468, 0.4076, 0.6886, 0.4425, 0.7196, 0.4569, 0.7006, 0.4446, 0.6737, 0.4261, 0.7196, 0.4569, 0.7505, 0.4712, 0.7275, 0.4631, 0.7006, 0.4446, 0.7505, 0.4712, 0.7815, 0.4856, 0.7544, 0.4815, 0.7275, 0.4631, 0.4496, 0.3833, 0.4854, 0.3939, 0.5027, 0.3562, 0.4717, 0.3418, 0.4854, 0.3939, 0.5212, 0.4045, 0.5337, 0.3706, 0.5027, 0.3562, 0.5212, 0.4045, 0.5571, 0.4152, 0.5647, 0.385, 0.5337, 0.3706, 0.5571, 0.4152, 0.5929, 0.4258, 0.5956, 0.3994, 0.5647, 0.385, 0.5929, 0.4258, 0.6287, 0.4364, 0.6266, 0.4137, 0.5956, 0.3994, 0.6287, 0.4364, 0.6646, 0.447, 0.6576, 0.4281, 0.6266, 0.4137, 0.6646, 0.447, 0.7004, 0.4576, 0.6886, 0.4425, 0.6576, 0.4281, 0.7004, 0.4576, 0.7362, 0.4682, 0.7196, 0.4569, 0.6886, 0.4425, 0.7362, 0.4682, 0.7721, 0.4788, 0.7505, 0.4712, 0.7196, 0.4569, 0.7721, 0.4788, 0.8079, 0.4894, 0.7815, 0.4856, 0.7505, 0.4712, 0.4197, 0.4197, 0.4611, 0.427, 0.4854, 0.3939, 0.4496, 0.3833, 0.4611, 0.427, 0.5025, 0.4343, 0.5212, 0.4045, 0.4854, 0.3939, 0.5025, 0.4343, 0.5439, 0.4416, 0.5571, 0.4152, 0.5212, 0.4045, 0.5439, 0.4416, 0.5853, 0.4489, 0.5929, 0.4258, 0.5571, 0.4152, 0.5853, 0.4489, 0.6267, 0.4562, 0.6287, 0.4364, 0.5929, 0.4258, 0.6267, 0.4562, 0.668, 0.4635, 0.6646, 0.447, 0.6287, 0.4364, 0.668, 0.4635, 0.7094, 0.4708, 0.7004, 0.4576, 0.6646, 0.447, 0.7094, 0.4708, 0.7508, 0.4781, 0.7362, 0.4682, 0.7004, 0.4576, 0.7508, 0.4781, 0.7922, 0.4854, 0.7721, 0.4788, 0.7362, 0.4682, 0.7922, 0.4854, 0.8336, 0.4927, 0.8079, 0.4894, 0.7721, 0.4788, 0.3833, 0.4496, 0.4309, 0.4541, 0.4611, 0.427, 0.4197, 0.4197, 0.4309, 0.4541, 0.4784, 0.4587, 0.5025, 0.4343, 0.4611, 0.427, 0.4784, 0.4587, 0.5259, 0.4633, 0.5439, 0.4416, 0.5025, 0.4343, 0.5259, 0.4633, 0.5735, 0.4679, 0.5853, 0.4489, 0.5439, 0.4416, 0.5735, 0.4679, 0.621, 0.4725, 0.6267, 0.4562, 0.5853, 0.4489, 0.621, 0.4725, 0.6686, 0.4771, 0.668, 0.4635, 0.6267, 0.4562, 0.6686, 0.4771, 0.7161, 0.4817, 0.7094, 0.4708, 0.668, 0.4635, 0.7161, 0.4817, 0.7636, 0.4862, 0.7508, 0.4781, 0.7094, 0.4708, 0.7636, 0.4862, 0.8112, 0.4908, 0.7922, 0.4854, 0.7508, 0.4781, 0.8112, 0.4908, 0.8587, 0.4954, 0.8336, 0.4927, 0.7922, 0.4854, 0.3418, 0.4717, 0.396, 0.4743, 0.4309, 0.4541, 0.3833, 0.4496, 0.396, 0.4743, 0.4501, 0.4769, 0.4784, 0.4587, 0.4309, 0.4541, 0.4501, 0.4769, 0.5043, 0.4794, 0.5259, 0.4633, 0.4784, 0.4587, 0.5043, 0.4794, 0.5584, 0.482, 0.5735, 0.4679, 0.5259, 0.4633, 0.5584, 0.482, 0.6126, 0.4846, 0.621, 0.4725, 0.5735, 0.4679, 0.6126, 0.4846, 0.6667, 0.4872, 0.6686, 0.4771, 0.621, 0.4725, 0.6667, 0.4872, 0.7209, 0.4897, 0.7161, 0.4817, 0.6686, 0.4771, 0.7209, 0.4897, 0.775, 0.4923, 0.7636, 0.4862, 0.7161, 0.4817, 0.775, 0.4923, 0.8292, 0.4949, 0.8112, 0.4908, 0.7636, 0.4862, 0.8292, 0.4949, 0.8833, 0.4974, 0.8587, 0.4954, 0.8112, 0.4908, 0.2968, 0.4854, 0.3579, 0.4867, 0.396, 0.4743, 0.3418, 0.4717, 0.3579, 0.4867, 0.419, 0.488, 0.4501, 0.4769, 0.396, 0.4743, 0.419, 0.488, 0.4801, 0.4894, 0.5043, 0.4794, 0.4501, 0.4769, 0.4801, 0.4894, 0.5412, 0.4907, 0.5584, 0.482, 0.5043, 0.4794, 0.5412, 0.4907, 0.6022, 0.492, 0.6126, 0.4846, 0.5584, 0.482, 0.6022, 0.492, 0.6633, 0.4934, 0.6667, 0.4872, 0.6126, 0.4846, 0.6633, 0.4934, 0.7244, 0.4947, 0.7209, 0.4897, 0.6667, 0.4872, 0.7244, 0.4947, 0.7855, 0.496, 0.775, 0.4923, 0.7209, 0.4897, 0.7855, 0.496, 0.8466, 0.4973, 0.8292, 0.4949, 0.775, 0.4923, 0.8466, 0.4973, 0.9077, 0.4987, 0.8833, 0.4974, 0.8292, 0.4949])
me_cylinder.use_remesh_fix_poles = True
me_cylinder.use_remesh_preserve_attributes = False
me_cylinder.use_mirror_vertex_groups = False
me_cylinder.update()
arm_armature_001 = bpy.data.armatures.new('Armature.001')  # bones are not reproduced

# ---- objects
ob_beta_hose = bpy.data.objects.new('Beta Hose', me_cylinder)
ob_armature = bpy.data.objects.new('Armature', arm_armature_001)

# ---- transforms, parenting, visibility, modifiers, constraints
ob_beta_hose.parent = ob_armature
ob_beta_hose.location = (0.0, 0.0, 0.0)
ob_beta_hose.lineart.crease_threshold = 0.0
_vg = ob_beta_hose.vertex_groups.new(name='Bone.011')
_vg.add([1, 3, 5, 7, 9, 11, 13, 15, 17, 19, 21, 23, 25, 27, 29, 31, 33, 35, 37, 39, 41, 43, 45, 47, 49, 51, 53, 55, 57, 59, 61, 63, 201, 202, 212, 222, 232, 242, 252, 262, 272, 282, 292, 302, 312, 322, 332, 342, 352, 362, 372, 382, 392, 402, 412, 422, 432, 442, 452, 462, 472, 482, 492, 502], 1.0, 'REPLACE')
_vg = ob_beta_hose.vertex_groups.new(name='Bone.010')
_vg.add([200, 201, 202, 203, 212, 213, 222, 223, 232, 233, 242, 243, 252, 253, 262, 263, 272, 273, 282, 283, 292, 293, 302, 303, 312, 313, 322, 323, 332, 333, 342, 343, 352, 353, 362, 363, 372, 373, 382, 383, 392, 393, 402, 403, 412, 413, 422, 423, 432, 433, 442, 443, 452, 453, 462, 463, 472, 473, 482, 483, 492, 493, 502, 503], 1.0, 'REPLACE')
_vg = ob_beta_hose.vertex_groups.new(name='Bone.009')
_vg.add([199, 200, 203, 204, 213, 214, 223, 224, 233, 234, 243, 244, 253, 254, 263, 264, 273, 274, 283, 284, 293, 294, 303, 304, 313, 314, 323, 324, 333, 334, 343, 344, 353, 354, 363, 364, 373, 374, 383, 384, 393, 394, 403, 404, 413, 414, 423, 424, 433, 434, 443, 444, 453, 454, 463, 464, 473, 474, 483, 484, 493, 494, 503, 504], 1.0, 'REPLACE')
_vg = ob_beta_hose.vertex_groups.new(name='Bone.008')
_vg.add([198, 199, 204, 205, 214, 215, 224, 225, 234, 235, 244, 245, 254, 255, 264, 265, 274, 275, 284, 285, 294, 295, 304, 305, 314, 315, 324, 325, 334, 335, 344, 345, 354, 355, 364, 365, 374, 375, 384, 385, 394, 395, 404, 405, 414, 415, 424, 425, 434, 435, 444, 445, 454, 455, 464, 465, 474, 475, 484, 485, 494, 495, 504, 505], 1.0, 'REPLACE')
_vg = ob_beta_hose.vertex_groups.new(name='Bone.007')
_vg.add([197, 198, 205, 206, 215, 216, 225, 226, 235, 236, 245, 246, 255, 256, 265, 266, 275, 276, 285, 286, 295, 296, 305, 306, 315, 316, 325, 326, 335, 336, 345, 346, 355, 356, 365, 366, 375, 376, 385, 386, 395, 396, 405, 406, 415, 416, 425, 426, 435, 436, 445, 446, 455, 456, 465, 466, 475, 476, 485, 486, 495, 496, 505, 506], 1.0, 'REPLACE')
_vg = ob_beta_hose.vertex_groups.new(name='Bone.006')
_vg.add([196, 197, 206, 207, 216, 217, 226, 227, 236, 237, 246, 247, 256, 257, 266, 267, 276, 277, 286, 287, 296, 297, 306, 307, 316, 317, 326, 327, 336, 337, 346, 347, 356, 357, 366, 367, 376, 377, 386, 387, 396, 397, 406, 407, 416, 417, 426, 427, 436, 437, 446, 447, 456, 457, 466, 467, 476, 477, 486, 487, 496, 497, 506, 507], 1.0, 'REPLACE')
_vg = ob_beta_hose.vertex_groups.new(name='Bone.005')
_vg.add([195, 196, 207, 208, 217, 218, 227, 228, 237, 238, 247, 248, 257, 258, 267, 268, 277, 278, 287, 288, 297, 298, 307, 308, 317, 318, 327, 328, 337, 338, 347, 348, 357, 358, 367, 368, 377, 378, 387, 388, 397, 398, 407, 408, 417, 418, 427, 428, 437, 438, 447, 448, 457, 458, 467, 468, 477, 478, 487, 488, 497, 498, 507, 508], 1.0, 'REPLACE')
_vg = ob_beta_hose.vertex_groups.new(name='Bone.004')
_vg.add([194, 195, 208, 209, 218, 219, 228, 229, 238, 239, 248, 249, 258, 259, 268, 269, 278, 279, 288, 289, 298, 299, 308, 309, 318, 319, 328, 329, 338, 339, 348, 349, 358, 359, 368, 369, 378, 379, 388, 389, 398, 399, 408, 409, 418, 419, 428, 429, 438, 439, 448, 449, 458, 459, 468, 469, 478, 479, 488, 489, 498, 499, 508, 509], 1.0, 'REPLACE')
_vg = ob_beta_hose.vertex_groups.new(name='Bone.003')
_vg.add([193, 194, 209, 210, 219, 220, 229, 230, 239, 240, 249, 250, 259, 260, 269, 270, 279, 280, 289, 290, 299, 300, 309, 310, 319, 320, 329, 330, 339, 340, 349, 350, 359, 360, 369, 370, 379, 380, 389, 390, 399, 400, 409, 410, 419, 420, 429, 430, 439, 440, 449, 450, 459, 460, 469, 470, 479, 480, 489, 490, 499, 500, 509, 510], 1.0, 'REPLACE')
_vg = ob_beta_hose.vertex_groups.new(name='Bone.002')
_vg.add([192, 193, 210, 211, 220, 221, 230, 231, 240, 241, 250, 251, 260, 261, 270, 271, 280, 281, 290, 291, 300, 301, 310, 311, 320, 321, 330, 331, 340, 341, 350, 351, 360, 361, 370, 371, 380, 381, 390, 391, 400, 401, 410, 411, 420, 421, 430, 431, 440, 441, 450, 451, 460, 461, 470, 471, 480, 481, 490, 491, 500, 501, 510, 511], 1.0, 'REPLACE')
_vg = ob_beta_hose.vertex_groups.new(name='Bone.001')
_vg.add([0, 2, 4, 6, 8, 10, 12, 14, 16, 18, 20, 22, 24, 26, 28, 30, 32, 34, 36, 38, 40, 42, 44, 46, 48, 50, 52, 54, 56, 58, 60, 62, 64, 65, 66, 67, 68, 69, 70, 71, 72, 73, 74, 75, 76, 77, 78, 79, 80, 81, 82, 83, 84, 85, 86, 87, 88, 89, 90, 91, 92, 93, 94, 95, 96, 97, 98, 99, 100, 101, 102, 103, 104, 105, 106, 107, 108, 109, 110, 111, 112, 113, 114, 115, 116, 117, 118, 119, 120, 121, 122, 123, 124, 125, 126, 127, 128, 129, 130, 131, 132, 133, 134, 135, 136, 137, 138, 139, 140, 141, 142, 143, 144, 145, 146, 147, 148, 149, 150, 151, 152, 153, 154, 155, 156, 157, 158, 159, 160, 161, 162, 163, 164, 165, 166, 167, 168, 169, 170, 171, 172, 173, 174, 175, 176, 177, 178, 179, 180, 181, 182, 183, 184, 185, 186, 187, 188, 189, 190, 191, 192, 211, 221, 231, 241, 251, 261, 271, 281, 291, 301, 311, 321, 331, 341, 351, 361, 371, 381, 391, 401, 411, 421, 431, 441, 451, 461, 471, 481, 491, 501, 511], 1.0, 'REPLACE')
_m = ob_beta_hose.modifiers.new('EdgeSplit', 'EDGE_SPLIT')
_m = ob_beta_hose.modifiers.new('Armature', 'ARMATURE')
_m.object = ob_armature
_m.use_deform_preserve_volume = True
ob_armature.location = (0.0, 0.0, 0.0)
ob_armature.lineart.crease_threshold = 0.0

# ---- collection membership
col_collection.objects.link(ob_beta_hose)
col_collection.objects.link(ob_armature)

# ---- scene / render settings (as saved in the file)
scene.frame_start = 1; scene.frame_end = 250; scene.frame_set(1)
scene.render.engine = 'BLENDER_EEVEE_NEXT'
scene.cycles.use_denoising = False
scene.cycles.samples = 128
scene.cycles.sampling_pattern = 'TABULATED_SOBOL'
scene.cycles.use_adaptive_sampling = False
scene.cycles.use_light_tree = False
scene.view_settings.view_transform = 'Filmic'
bpy.context.view_layer.update()

# ---- added for rendering (the .blend has no active camera and no usable light): camera, sun
cam_auto = bpy.data.cameras.new('AutoCamera')
cam_auto.lens = 50.0
cam_auto.sensor_width = 36.0
cam_auto.clip_end = 1000.0
ob_auto_camera = bpy.data.objects.new('AutoCamera', cam_auto)
scene.collection.objects.link(ob_auto_camera)
ob_auto_camera.location = (10.1828, -12.1897, 8.12649)
ob_auto_camera.rotation_euler = (1.09748, -7.21219e-08, 0.694738)
scene.camera = ob_auto_camera
light_auto_sun = bpy.data.lights.new('AutoSun', 'SUN')
light_auto_sun.energy = 3.0
light_auto_sun.angle = 0.0523599
ob_auto_sun = bpy.data.objects.new('AutoSun', light_auto_sun)
scene.collection.objects.link(ob_auto_sun)
ob_auto_sun.rotation_euler = (0.872665, 0.174533, 0.523599)
bpy.context.view_layer.update()
